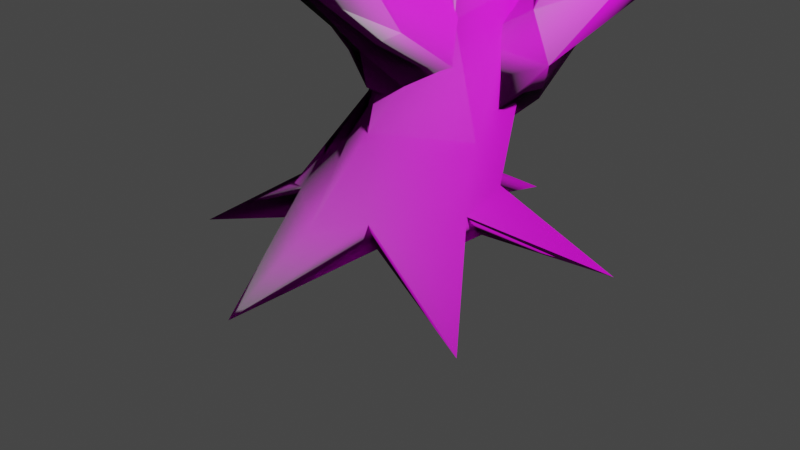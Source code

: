# Source: Tree02.blend  (saved by Blender 2.81.16; exported with 4.5.12 LTS)
import bpy
from mathutils import Matrix  # noqa: F401  (used for matrix-valued properties, if any)

bpy.ops.wm.read_factory_settings(use_empty=True)
scene = bpy.context.scene
scene.name = 'Scene'

# ---- collections
col_collection = bpy.data.collections.new('Collection'); scene.collection.children.link(col_collection)

# ---- images (referenced by path relative to the original .blend; pixels are not part of the script)
import os
ASSET_DIR = os.environ.get("B2B_ASSET_DIR", "")  # directory of the original .blend (textures are referenced by path, not embedded)
HERE = os.path.dirname(os.path.abspath(__file__))  # packed textures are extracted next to this script under _unpacked/

def load_image(name, relpath, width, height, colorspace="sRGB"):
    """Load a texture the original file referenced (path relative to the .blend, or extracted next to this script)."""
    p = next((c for c in (os.path.join(HERE, relpath), os.path.join(ASSET_DIR, relpath)) if relpath and os.path.exists(c)), "")
    if p:
        img = bpy.data.images.load(p, check_existing=True)
        img.name = name
    else:  # same state as the original file: an image datablock whose file is absent (Cycles renders it pink)
        img = bpy.data.images.new(name, width, height)
        img.source = "FILE"
        img.filepath = "//" + (relpath or name)
    img.colorspace_settings.name = colorspace
    return img
img_barktexture_jpg = load_image('Barktexture.jpg', 'Barktexture.jpg', 1024, 1024, 'sRGB')
img_barktexturenormal_png = load_image('BarktextureNormal.png', 'BarktextureNormal.png', 1024, 1024, 'sRGB')
img_reptiles_texture817_jpg_001 = load_image('reptiles_texture817.jpg.001', 'reptiles_texture817.jpg', 1024, 1024, 'sRGB')

# ---- materials (node trees are filled in below, after node groups)
mat_material_001 = bpy.data.materials.new('Material.001')
mat_material_001.use_transparent_shadow = False
mat_material_002 = bpy.data.materials.new('Material.002')
mat_material_002.use_transparent_shadow = False

# ---- material node trees
mat_material_001.use_nodes = True; mat_material_001.node_tree.nodes.clear()
_N = mat_material_001.node_tree.nodes; _L = mat_material_001.node_tree.links
n0 = _N.new('ShaderNodeTexImage'); n0.name = 'Image Texture'; n0.location = (-441, 522)
n0.image = img_barktexture_jpg
n1 = _N.new('ShaderNodeBsdfPrincipled'); n1.name = 'Principled BSDF'; n1.location = (-68, 415)
n1.distribution = 'GGX'
n1.subsurface_method = 'BURLEY'
n1.inputs[2].default_value = 0.4
n1.inputs[3].default_value = 1.45
n1.inputs[27].default_value = (0.0, 0.0, 0.0, 1.0)
n1.inputs[28].default_value = 1.0
n2 = _N.new('ShaderNodeTexImage'); n2.name = 'Image Texture.001'; n2.location = (-404, 145)
n2.image = img_barktexturenormal_png
n3 = _N.new('ShaderNodeOutputMaterial'); n3.name = 'Material Output'; n3.location = (78, 582)
_L.new(n1.outputs[0], n3.inputs[0])
_L.new(n0.outputs[0], n1.inputs[0])
_L.new(n2.outputs[0], n1.inputs[5])
n3.is_active_output = True
mat_material_002.use_nodes = True; mat_material_002.node_tree.nodes.clear()
_N = mat_material_002.node_tree.nodes; _L = mat_material_002.node_tree.links
n0 = _N.new('ShaderNodeBsdfPrincipled'); n0.name = 'Principled BSDF'; n0.location = (10, 300)
n0.distribution = 'GGX'
n0.subsurface_method = 'BURLEY'
n0.inputs[3].default_value = 1.45
n0.inputs[27].default_value = (0.0, 0.0, 0.0, 1.0)
n0.inputs[28].default_value = 1.0
n1 = _N.new('ShaderNodeOutputMaterial'); n1.name = 'Material Output'; n1.location = (300, 300)
n2 = _N.new('ShaderNodeTexImage'); n2.name = 'Image Texture'; n2.location = (-280, 280)
n2.image = img_reptiles_texture817_jpg_001
_L.new(n0.outputs[0], n1.inputs[0])
_L.new(n2.outputs[0], n0.inputs[0])
n1.is_active_output = True

# ---- world
world_world = bpy.data.worlds.new('World'); scene.world = world_world
world_world.use_nodes = True; world_world.node_tree.nodes.clear()
_N = world_world.node_tree.nodes; _L = world_world.node_tree.links
n0 = _N.new('ShaderNodeOutputWorld'); n0.name = 'World Output'; n0.location = (300, 300)
n1 = _N.new('ShaderNodeBackground'); n1.name = 'Background'; n1.location = (10, 300)
n1.inputs[0].default_value = (0.05088, 0.05088, 0.05088, 1.0)
_L.new(n1.outputs[0], n0.inputs[0])
n0.is_active_output = True
world_world.color = (0.05088, 0.05088, 0.05088)
world_world.use_sun_shadow = False
world_world.sun_shadow_jitter_overblur = 0.0

# ---- cameras
cam_camera = bpy.data.cameras.new('Camera')
cam_camera.clip_end = 100.0
cam_camera.ortho_scale = 7.314

# ---- lights
light_light = bpy.data.lights.new('Light', 'POINT')
light_light.transmission_factor = 0.0
light_light.energy = 1000.0
light_light.shadow_soft_size = 0.1
light_light.shadow_maximum_resolution = 0.006
light_light.use_absolute_resolution = True

# ---- meshes
me_cylinder_005 = bpy.data.meshes.new('Cylinder.005')
me_cylinder_005.from_pydata([(0.6525, 0.07019, -2.032), (0.1262, 0.8055, -1.308), (0.7331, 0.3983, -3.499), (-0.2997, 0.2272, -3.99), (-0.2061, -0.5551, 1.279), (-0.5316, -0.2635, 1.576), (-0.006538, -0.2142, 2.336), (0.0587, -0.4446, 3.986), (0.21, -0.2656, -5.503), (-0.6912, 0.2512, -3.984), (0.3479, 1.28, -4.91), (0.8228, 0.7837, -6.927), (1.315, -1.146, -6.352), (-0.1448, -0.3336, -5.356), (-0.5495, -0.4344, -5.541), (-1.026, 0.04682, -5.686), (-0.9999, 1.351, -7.947), (-0.4683, 1.542, -7.583), (0.5119, 1.233, -7.35), (0.7239, 0.3816, -5.987), (-2.381, -0.1551, -7.706), (-1.753, 1.738, -10.35), (0.3851, 2.2, -10.99), (-0.004598, -0.3199, -5.966), (-0.8341, -0.2288, -6.216), (-1.123, 0.00648, -6.463), (-0.4693, 1.341, -8.353), (0.6618, 0.2171, -6.751), (-0.1828, 0.5775, -0.1218), (1.051, 1.208, -0.08222), (0.3919, 2.042, 9.636), (-0.006896, 2.677, 6.641), (0.2271, 2.918, 6.947), (0.9048, 2.949, 7.717), (0.1474, 3.16, 12.56), (-0.3759, 3.948, 11.34), (0.537, 3.643, 11.65), (-0.5375, 4.062, 14.0), (-0.79, 4.686, 13.15), (-0.07566, 4.492, 13.41), (-0.05787, 1.693, -3.696), (0.2869, 1.066, -4.735), (0.6315, 1.118, -3.137), (0.6688, 1.331, -2.508), (-0.087, 1.261, -0.9582), (-0.4052, 1.322, -1.011), (-0.6963, 1.653, -3.045), (-0.3585, 2.049, -2.936), (-0.2671, 2.194, -0.7204), (-0.6255, 1.91, -0.68), (-0.04099, 2.088, -1.753), (-0.4422, 2.943, 0.9968), (-0.8625, 2.93, 1.819), (-0.975, 2.363, -2.096), (-1.566, 3.934, 4.616), (-1.883, 4.381, 4.956), (-1.729, 4.302, 3.308), (-1.496, 4.257, 5.329), (-1.647, 4.248, 5.318), (-1.411, 4.547, 4.662), (-1.391, 4.506, 4.909), (0.6512, 1.735, 5.414), (0.7652, 1.067, 3.234), (0.4524, 1.235, 4.282), (1.272, 1.866, 6.39), (1.583, 2.228, 6.206), (1.548, 1.51, 5.246), (1.584, 2.134, 8.18), (2.027, 1.949, 8.804), (1.868, 2.717, 8.849), (1.782, 2.002, 5.13), (2.356, 2.16, 8.122), (2.464, 3.047, 11.89), (2.558, 3.264, 11.56), (2.665, 3.001, 11.89), (2.59, 2.974, 11.98), (0.4343, 0.5721, -1.016), (0.128, -0.2965, -2.719), (0.6599, 0.8113, -2.167), (0.1814, 0.01397, -4.603), (-0.321, 0.7139, -3.339), (-0.3433, 0.7107, -1.695), (-0.2417, -0.114, -1.492), (0.1546, 0.3105, 0.7809), (0.4949, 0.03404, 0.4522), (0.2952, -0.4331, 0.2603), (-0.246, 0.298, -0.296), (-0.402, 0.06308, 5.476), (-0.2669, 0.3313, 3.369), (0.4141, -0.2484, 7.715), (0.1655, -0.28, 10.01), (-0.03424, -0.1383, 9.86), (-0.1161, 0.02332, 9.613), (-1.181, 0.7005, -7.461), (-0.5265, 1.204, -5.221), (0.487, 1.075, -7.97), (0.1331, 1.568, -8.338), (-0.8758, -1.631, -5.68), (1.901, 0.7757, -9.006), (0.5115, -0.1474, -5.837), (-1.379, 0.3158, -6.584), (-1.216, 0.8955, -6.856), (0.172, 0.211, -0.2636), (0.3713, 1.51, -1.762), (0.9445, 0.4716, -3.908), (0.8205, 0.6272, 1.008), (-0.3096, 0.9337, -1.448), (0.5616, 1.367, 6.0), (1.023, 2.0, 7.455), (-0.1039, 2.183, 8.56), (-0.1822, 2.203, 6.602), (-0.4291, 3.588, 11.69), (0.3435, 3.904, 11.01), (-0.1668, 4.096, 13.95), (-0.7978, 4.279, 13.66), (-0.4592, 4.609, 13.28), (-0.1106, 4.572, 13.09), (-0.4131, 1.406, -4.136), (0.009247, 1.66, -1.223), (-0.1739, 0.8225, -1.014), (-0.3428, 0.5504, -2.711), (-0.224, 0.6404, -4.17), (0.3434, 1.552, -1.431), (-0.747, 1.388, -2.088), (-0.5288, 2.65, -2.398), (-1.108, 2.739, 0.5633), (-0.9889, 3.265, -0.6595), (-0.5651, 3.493, 0.5701), (-1.647, 4.549, 4.731), (1.173, 1.317, 4.222), (0.4848, 2.113, 4.177), (0.6159, 1.936, 2.854), (0.8588, 1.429, 2.358), (0.6802, 1.422, 5.354), (0.8392, 2.115, 4.817), (1.179, 2.051, 3.818), (1.915, 1.81, 5.543), (1.165, 1.579, 5.762), (2.801, 3.296, 11.42), (2.879, 3.152, 11.57), (1.536, 1.884, -0.4562), (0.1962, 0.2765, 4.278), (0.3186, -0.08664, 3.28), (0.1342, 0.1877, 9.567), (0.3429, 0.1224, 9.676), (-0.05439, 0.3667, 3.34)], [(142, 6), (141, 145)], [(76, 78, 1), (0, 2, 78), (2, 0, 79), (77, 79, 0), (82, 3, 79), (82, 80, 3), (76, 84, 0), (82, 86, 81), (83, 142, 84), (142, 85, 84), (46, 53, 124), (86, 141, 83), (5, 87, 88), (87, 143, 88), (5, 91, 87), (67, 64, 137), (89, 144, 90), (78, 76, 0), (77, 82, 79), (80, 82, 81), (78, 2, 80), (2, 79, 80), (79, 3, 80), (1, 78, 80), (81, 1, 80), (77, 0, 85), (7, 90, 91), (104, 8, 99), (14, 13, 15), (9, 15, 13), (100, 9, 101), (101, 94, 16), (10, 16, 94), (10, 11, 18), (13, 28, 9), (104, 99, 19), (27, 93, 26), (24, 23, 97), (24, 25, 93), (93, 25, 20), (26, 93, 21), (19, 99, 12), (11, 19, 98), (18, 11, 98), (96, 18, 22), (17, 96, 22), (16, 17, 21), (101, 16, 21), (100, 101, 20), (15, 100, 20), (14, 15, 97), (13, 14, 97), (99, 8, 12), (94, 103, 10), (105, 8, 104), (94, 106, 103), (28, 102, 109), (28, 110, 106), (106, 110, 31), (86, 82, 5), (29, 103, 33), (36, 116, 39), (109, 111, 110), (33, 112, 36), (36, 108, 33), (110, 35, 31), (30, 37, 109), (32, 112, 33), (34, 113, 37), (35, 115, 112), (34, 39, 113), (37, 114, 111), (101, 9, 94), (11, 104, 19), (95, 27, 26), (27, 12, 23), (26, 22, 95), (12, 8, 23), (23, 13, 97), (97, 15, 24), (25, 15, 20), (20, 101, 93), (93, 101, 21), (21, 17, 26), (26, 17, 22), (22, 18, 95), (95, 18, 98), (98, 19, 27), (27, 19, 12), (11, 10, 29), (13, 105, 102), (9, 28, 106), (104, 11, 29), (94, 9, 106), (10, 103, 29), (102, 30, 109), (28, 109, 110), (108, 29, 33), (110, 111, 35), (30, 34, 37), (35, 38, 115), (112, 115, 116), (117, 121, 46), (121, 117, 41), (40, 42, 41), (122, 42, 43), (44, 122, 118), (50, 47, 124), (40, 46, 47), (44, 118, 48), (122, 50, 118), (40, 50, 43), (49, 123, 45), (48, 49, 44), (46, 124, 47), (59, 127, 126), (51, 49, 48), (50, 51, 48), (53, 126, 124), (126, 53, 56), (127, 59, 51), (106, 31, 103), (123, 120, 119), (59, 57, 54), (119, 120, 42), (121, 41, 42), (44, 119, 42), (122, 44, 42), (40, 117, 46), (40, 47, 50), (123, 49, 125), (124, 126, 127), (50, 124, 127), (123, 125, 53), (50, 127, 51), (49, 52, 125), (53, 125, 55), (51, 59, 54), (52, 51, 54), (59, 126, 56), (59, 60, 57), (59, 56, 128), (55, 54, 58), (134, 130, 61), (131, 135, 132), (144, 89, 142), (129, 133, 63), (129, 70, 66), (134, 61, 64), (136, 71, 66), (135, 134, 65), (64, 65, 134), (70, 135, 65), (136, 70, 71), (64, 67, 65), (67, 69, 65), (72, 74, 75), (68, 74, 72), (68, 72, 67), (71, 139, 74), (69, 138, 65), (74, 68, 71), (130, 131, 63), (131, 132, 63), (61, 130, 63), (133, 61, 63), (129, 132, 70), (132, 135, 70), (129, 66, 137), (66, 70, 136), (66, 71, 68), (137, 66, 68), (71, 70, 138), (125, 54, 55), (107, 102, 105), (1, 81, 86), (4, 5, 82), (129, 137, 133), (52, 54, 125), (69, 73, 138), (109, 37, 111), (36, 34, 108), (111, 38, 35), (15, 25, 24), (82, 77, 85), (141, 88, 143), (15, 9, 100), (96, 17, 10), (10, 18, 96), (70, 65, 138), (142, 7, 85), (104, 29, 108), (107, 30, 102), (108, 107, 105), (107, 108, 30), (112, 32, 31), (95, 98, 27), (105, 104, 108), (36, 112, 116), (30, 108, 34), (53, 55, 56), (118, 50, 48), (89, 90, 7), (10, 17, 16), (1, 86, 83), (49, 51, 52), (138, 139, 71), (56, 55, 128), (28, 13, 102), (57, 58, 54), (117, 40, 41), (120, 121, 42), (111, 114, 38), (132, 129, 62), (135, 131, 130), (142, 89, 7), (69, 72, 73), (122, 43, 50), (130, 134, 135), (1, 83, 76), (0, 84, 85), (4, 82, 85), (83, 141, 142), (86, 5, 88), (85, 7, 4), (4, 7, 91), (4, 91, 5), (87, 91, 92), (87, 92, 143), (67, 137, 68), (123, 119, 45), (27, 24, 93), (105, 13, 8), (103, 32, 33), (8, 13, 23), (103, 31, 32), (31, 35, 112), (44, 45, 119), (120, 123, 46), (46, 121, 120), (42, 40, 43), (44, 49, 45), (53, 46, 123), (137, 64, 61), (84, 76, 83), (141, 86, 88), (39, 34, 36), (137, 61, 133), (67, 72, 69), (27, 23, 24), (132, 62, 63), (62, 129, 63), (141, 143, 142), (142, 143, 144)])
me_cylinder_005.polygons.foreach_set('use_smooth', [True] * 254)
_uv = me_cylinder_005.uv_layers.new(name='UVMap')
_uv.uv.foreach_set('vector', [1.043, -0.9217, 0.9274, -1.306, 1.251, -1.048, 0.6563, -1.207, 0.634, -1.598, 0.9274, -1.306, 0.634, -1.598, 0.6563, -1.207, 0.2111, -1.931, 0.3131, -1.366, 0.2111, -1.931, 0.6563, -1.207, 0.1675, -0.9913, 0.03619, -1.705, 0.2111, -1.931, 0.1675, -0.9913, -0.2353, -1.593, 0.03619, -1.705, 1.043, -0.9217, 0.896, -0.3696, 0.6563, -1.207, 0.1675, -0.9913, -0.08235, -0.5616, -0.2201, -1.064, 1.127, -0.2618, 0.8879, 0.6433, 0.896, -0.3696, 0.8879, 0.6433, 0.6271, -0.4072, 0.896, -0.3696, 0.1277, -0.5987, 0.1806, -0.189, 0.4237, -0.2146, -0.08235, -0.5616, -0.1322, 0.9378, -0.2394, -0.1717, 0.2441, 0.05685, 0.3346, 1.298, 0.03296, 0.6327, 0.3346, 1.298, 0.4724, 2.773, 0.03296, 0.6327, 0.2441, 0.05685, 0.765, 2.853, 0.3346, 1.298, 1.106, 0.9409, 1.25, 0.1486, 1.179, -0.1798, 0.9338, 2.097, 1.156, 2.754, 0.8899, 2.895, 0.9274, -1.306, 1.043, -0.9217, 0.6563, -1.207, 0.3131, -1.366, 0.1675, -0.9913, 0.2111, -1.931, -0.2353, -1.593, 0.1675, -0.9913, -0.2201, -1.064, 0.9274, -1.306, 0.634, -1.598, 1.144, -1.795, 0.634, -1.598, 0.2111, -1.931, 1.144, -1.795, 0.2111, -1.931, 0.03619, -1.705, -0.2353, -1.593, 1.251, -1.048, 0.9274, -1.306, 1.144, -1.795, -0.2201, -1.064, -0.4432, -0.9294, -0.2353, -1.593, 0.3131, -1.366, 0.6563, -1.207, 0.6271, -0.4072, 0.6618, 0.9065, 0.8899, 2.895, 0.765, 2.853, 0.9229, -0.4182, 1.106, -0.8254, 0.9919, -0.9009, -0.6379, -0.485, -0.6321, -0.3972, -0.467, -0.5858, -0.1519, -0.1949, -0.467, -0.5858, -0.6321, -0.3972, -0.5014, -0.813, -0.1519, -0.1949, -0.3109, -0.9486, -0.3109, -0.9486, 0.07544, -0.5937, -0.2466, -1.182, 0.4212, -0.5752, -0.2466, -1.182, 0.07544, -0.5937, 0.4212, -0.5752, 0.5042, -1.104, 0.2809, -1.157, -0.6321, -0.3972, 0.316, 0.7773, -0.1519, -0.1949, 0.9229, -0.4182, 0.9919, -0.9009, 0.7533, -0.9065, -0.833, -1.283, -0.4401, -1.081, -0.5825, -1.324, -0.9884, -0.3599, -0.8152, -0.3657, -0.9272, -0.5592, -0.8555, -1.183, -0.799, -1.139, -0.4401, -1.081, -0.4401, -1.081, -0.799, -1.139, -0.8485, -0.9893, -0.5825, -1.324, -0.4401, -1.081, -0.4637, -1.552, 0.7533, -0.9065, 0.9919, -0.9009, 1.243, -1.204, 0.5042, -1.104, 0.7533, -0.9065, 0.4413, -1.577, 0.2809, -1.157, 0.5042, -1.104, 0.4413, -1.577, 0.06448, -1.333, 0.2809, -1.157, -0.08372, -1.81, -0.0579, -1.142, 0.06448, -1.333, -0.08372, -1.81, -0.2466, -1.182, -0.0579, -1.142, -0.4637, -1.552, -0.3109, -0.9486, -0.2466, -1.182, -0.4637, -1.552, -0.5014, -0.813, -0.3109, -0.9486, -0.8485, -0.9893, -0.467, -0.5858, -0.5014, -0.813, -0.8485, -0.9893, -0.6379, -0.485, -0.467, -0.5858, -0.9272, -0.5592, -0.6321, -0.3972, -0.6379, -0.485, -0.9272, -0.5592, 0.9919, -0.9009, 1.106, -0.8254, 1.243, -1.204, 0.07544, -0.5937, 0.6988, 0.2574, 0.4212, -0.5752, 1.421, 0.6326, 1.106, -0.8254, 0.9229, -0.4182, 0.07544, -0.5937, 0.3669, 0.4068, 0.6988, 0.2574, 0.316, 0.7773, 0.143, 0.7852, 1.014, 2.497, 0.316, 0.7773, 0.9903, 2.127, 0.3669, 0.4068, 0.3669, 0.4068, 0.9903, 2.127, 1.133, 2.121, -0.08235, -0.5616, 0.1675, -0.9913, 0.2441, 0.05685, 1.133, 0.5918, 0.6988, 0.2574, 1.48, 2.256, 1.801, 2.918, 1.808, 3.222, 1.876, 3.251, 1.014, 2.497, 1.393, 3.054, 0.9903, 2.127, 1.48, 2.256, 1.636, 2.863, 1.801, 2.918, 1.801, 2.918, 1.681, 2.135, 1.48, 2.256, 0.9903, 2.127, 1.495, 2.982, 1.133, 2.121, 0.9227, 2.699, 1.499, 3.448, 1.014, 2.497, 1.242, 2.166, 1.636, 2.863, 1.48, 2.256, 1.173, 3.199, 1.397, 3.471, 1.499, 3.448, 1.495, 2.982, 1.755, 3.282, 1.636, 2.863, 2.035, 3.005, 1.876, 3.251, 2.029, 3.284, 1.499, 3.448, 1.58, 3.388, 1.393, 3.054, -0.3109, -0.9486, -0.1519, -0.1949, 0.07544, -0.5937, 0.5042, -1.104, 0.9229, -0.4182, 0.7533, -0.9065, 0.2613, -1.345, 0.3872, -1.118, 0.4218, -1.494, 1.641, -0.9796, 1.243, -1.204, 1.284, -0.8353, 0.4218, -1.494, -0.08372, -1.81, 0.2613, -1.345, 1.243, -1.204, 1.106, -0.8254, 1.284, -0.8353, -0.8152, -0.3657, -0.6321, -0.3972, -0.9272, -0.5592, -0.9272, -0.5592, -0.467, -0.5858, -0.7039, -0.6402, -0.6902, -0.7076, -0.467, -0.5858, -0.8485, -0.9893, -0.8485, -0.9893, -0.3109, -0.9486, -0.4401, -1.081, -0.4401, -1.081, -0.3109, -0.9486, -0.4637, -1.552, -0.4637, -1.552, -0.0579, -1.142, -0.1562, -1.342, -0.1562, -1.342, -0.0579, -1.142, -0.08372, -1.81, -0.08372, -1.81, 0.2809, -1.157, 0.2613, -1.345, 0.2613, -1.345, 0.2809, -1.157, 0.4413, -1.577, 0.4413, -1.577, 0.7533, -0.9065, 0.7843, -1.126, 0.7843, -1.126, 0.7533, -0.9065, 1.243, -1.204, 0.5042, -1.104, 0.4212, -0.5752, 1.133, 0.5918, -0.6321, -0.3972, 0.09267, 1.111, 0.143, 0.7852, -0.1519, -0.1949, 0.316, 0.7773, 0.3669, 0.4068, 0.9229, -0.4182, 0.5042, -1.104, 1.133, 0.5918, 0.07544, -0.5937, -0.1519, -0.1949, 0.3669, 0.4068, 0.4212, -0.5752, 0.6988, 0.2574, 1.133, 0.5918, 0.143, 0.7852, 0.9227, 2.699, 1.014, 2.497, 0.316, 0.7773, 1.014, 2.497, 0.9903, 2.127, 1.681, 2.135, 1.133, 0.5918, 1.48, 2.256, 0.9903, 2.127, 1.393, 3.054, 1.495, 2.982, 0.9227, 2.699, 1.173, 3.199, 1.499, 3.448, 1.495, 2.982, 1.674, 3.303, 1.755, 3.282, 1.636, 2.863, 1.755, 3.282, 1.808, 3.222, 0.1737, -0.9352, -0.1142, -1.126, 0.1277, -0.5987, -0.1142, -1.126, 0.1737, -0.9352, 0.2941, -1.208, 0.3813, -0.7941, 0.8874, -0.7353, 0.2941, -1.208, 1.125, -0.113, 1.103, -0.71, 1.034, -0.4933, 1.368, 0.08705, 1.125, -0.113, 1.119, 0.01355, 0.811, -0.1203, 0.3884, -0.4852, 0.4237, -0.2146, 0.3813, -0.7941, 0.1277, -0.5987, 0.3884, -0.4852, 1.368, 0.08705, 1.119, 0.01355, 0.9879, 0.2504, 1.125, -0.113, 0.811, -0.1203, 1.119, 0.01355, 0.3813, -0.7941, 0.811, -0.1203, 1.034, -0.4933, -0.2971, 0.09805, -0.2095, -0.4068, -0.5103, -0.1759, -0.5119, 0.1476, -0.2971, 0.09805, -0.6548, -0.1777, 0.1277, -0.5987, 0.4237, -0.2146, 0.3884, -0.4852, 0.5783, 2.152, 0.698, 0.7252, 0.406, 0.3289, -0.4233, 0.7592, -0.2971, 0.09805, -0.5119, 0.1476, 0.811, -0.1203, 1.011, 0.8477, 0.9879, 0.2504, 0.1806, -0.189, 0.406, 0.3289, 0.4237, -0.2146, 0.406, 0.3289, 0.1806, -0.189, 0.3497, 1.561, 0.698, 0.7252, 0.5783, 2.152, 1.011, 0.8477, 0.3669, 0.4068, 1.133, 2.121, 0.6988, 0.2574, -0.2095, -0.4068, -0.4394, -0.7657, -0.7108, -0.3074, 0.5783, 2.152, 0.7584, 2.4, 0.8823, 2.167, 1.57, 0.06837, 1.653, -0.4954, 1.103, -0.71, 1.538, -1.002, 1.206, -1.238, 1.103, -0.71, 1.368, 0.08705, 1.57, 0.06837, 1.103, -0.71, 1.125, -0.113, 1.368, 0.08705, 1.103, -0.71, 0.3813, -0.7941, 0.1737, -0.9352, 0.1277, -0.5987, 0.3813, -0.7941, 0.3884, -0.4852, 0.811, -0.1203, -0.2095, -0.4068, -0.2971, 0.09805, -0.02322, 0.6703, 0.4237, -0.2146, 0.406, 0.3289, 0.698, 0.7252, 0.811, -0.1203, 0.4237, -0.2146, 0.698, 0.7252, -0.2095, -0.4068, -0.02322, 0.6703, 0.1806, -0.189, 0.811, -0.1203, 0.698, 0.7252, 1.011, 0.8477, -0.2971, 0.09805, -0.2011, 1.039, -0.02322, 0.6703, 0.1806, -0.189, -0.02322, 0.6703, 0.1904, 2.217, 1.011, 0.8477, 0.5783, 2.152, 0.8823, 2.167, -0.2011, 1.039, -0.4233, 0.7592, 0.001459, 2.034, 0.5783, 2.152, 0.406, 0.3289, 0.3497, 1.561, 0.5783, 2.152, 0.6043, 2.241, 0.7584, 2.4, 0.5783, 2.152, 0.3497, 1.561, 0.4142, 2.161, 0.1904, 2.217, 0.001459, 2.034, 0.03647, 2.28, 0.01413, -0.6218, 0.009031, -0.8866, -0.3712, -0.4307, 0.3147, -1.182, 0.3716, -0.8946, 0.6442, -1.488, 1.156, 2.754, 0.9338, 2.097, 0.8879, 0.6433, 0.8722, -0.8209, 1.361, -0.4527, 1.376, -0.9393, 0.8722, -0.8209, 0.4818, -0.355, 0.8604, -0.3602, 0.01413, -0.6218, -0.3712, -0.4307, -0.2035, 0.08781, 0.6128, -0.1872, 0.5017, 0.9074, 0.8604, -0.3602, 0.3716, -0.8946, 0.01413, -0.6218, 0.151, 0.06848, -0.2035, 0.08781, 0.151, 0.06848, 0.01413, -0.6218, 0.4818, -0.355, 0.3716, -0.8946, 0.151, 0.06848, 0.6128, -0.1872, 0.4818, -0.355, 0.5017, 0.9074, -0.2035, 0.08781, -0.3799, 0.887, 0.151, 0.06848, -0.3799, 0.887, -0.145, 1.224, 0.151, 0.06848, 0.3912, 2.525, 0.2538, 2.515, 0.2893, 2.564, 0.7817, 1.157, 0.2538, 2.515, 0.3912, 2.525, 0.7817, 1.157, 0.3912, 2.525, 1.106, 0.9409, 0.5017, 0.9074, 0.06056, 2.392, 0.2538, 2.515, -0.145, 1.224, -0.04615, 2.329, 0.151, 0.06848, 0.2538, 2.515, 0.7817, 1.157, 0.5017, 0.9074, 0.009031, -0.8866, 0.3147, -1.182, -0.5066, -1.061, 0.3147, -1.182, 0.6442, -1.488, -0.5066, -1.061, -0.3712, -0.4307, 0.009031, -0.8866, -0.5066, -1.061, 1.361, -0.4527, 1.55, -0.3861, 1.376, -0.9393, 0.8722, -0.8209, 0.6442, -1.488, 0.4818, -0.355, 0.6442, -1.488, 0.3716, -0.8946, 0.4818, -0.355, 0.8722, -0.8209, 0.8604, -0.3602, 1.179, -0.1798, 0.8604, -0.3602, 0.4818, -0.355, 0.6128, -0.1872, 0.8604, -0.3602, 0.5017, 0.9074, 0.7817, 1.157, 1.179, -0.1798, 0.8604, -0.3602, 0.7817, 1.157, 0.5017, 0.9074, 0.4818, -0.355, -0.04615, 2.329, -0.02322, 0.6703, 0.001459, 2.034, 0.1904, 2.217, 0.5721, 2.036, 0.143, 0.7852, 0.09267, 1.111, -0.4432, -0.9294, -0.2201, -1.064, -0.08235, -0.5616, 0.4406, -0.04854, 0.2441, 0.05685, 0.1675, -0.9913, 0.8722, -0.8209, 1.179, -0.1798, 1.361, -0.4527, -0.2011, 1.039, 0.001459, 2.034, -0.02322, 0.6703, -0.145, 1.224, -0.2127, 2.352, -0.04615, 2.329, 1.014, 2.497, 1.499, 3.448, 1.393, 3.054, 1.801, 2.918, 2.035, 3.005, 1.681, 2.135, 1.393, 3.054, 1.674, 3.303, 1.495, 2.982, -0.467, -0.5858, -0.6902, -0.7076, -0.7039, -0.6402, 0.1675, -0.9913, 0.3131, -1.366, 0.6271, -0.4072, -0.1322, 0.9378, 0.03296, 0.6327, 0.4724, 2.773, -0.467, -0.5858, -0.1519, -0.1949, -0.5014, -0.813, 0.06448, -1.333, -0.0579, -1.142, 0.4212, -0.5752, 0.4212, -0.5752, 0.2809, -1.157, 0.06448, -1.333, 0.4818, -0.355, 0.151, 0.06848, -0.04615, 2.329, 0.8879, 0.6433, 0.6618, 0.9065, 0.6271, -0.4072, 0.9229, -0.4182, 1.133, 0.5918, 1.681, 2.135, 0.5721, 2.036, 0.9227, 2.699, 0.143, 0.7852, 0.5296, 2.387, 0.5721, 2.036, 0.09267, 1.111, 0.5721, 2.036, 0.5296, 2.387, 0.9227, 2.699, 1.636, 2.863, 1.242, 2.166, 1.133, 2.121, 0.2613, -1.345, 0.4413, -1.577, -0.0495, -1.373, 1.421, 0.6326, 0.9229, -0.4182, 1.681, 2.135, 1.801, 2.918, 1.636, 2.863, 1.808, 3.222, 0.9227, 2.699, 0.5296, 2.387, 1.173, 3.199, 0.1806, -0.189, 0.1904, 2.217, 0.3497, 1.561, 1.119, 0.01355, 0.811, -0.1203, 0.9879, 0.2504, 0.9338, 2.097, 0.8899, 2.895, 0.6618, 0.9065, 0.4212, -0.5752, -0.0579, -1.142, -0.2466, -1.182, -0.4432, -0.9294, -0.08235, -0.5616, -0.2394, -0.1717, -0.2971, 0.09805, -0.4233, 0.7592, -0.2011, 1.039, -0.04615, 2.329, 0.06056, 2.392, 0.5017, 0.9074, 0.3497, 1.561, 0.1904, 2.217, 0.4142, 2.161, 0.316, 0.7773, -0.6321, -0.3972, 0.143, 0.7852, -0.03012, 2.272, 0.03647, 2.28, 0.001459, 2.034, 0.1737, -0.9352, 0.3813, -0.7941, 0.2941, -1.208, 1.653, -0.4954, 1.538, -1.002, 1.103, -0.71, 1.393, 3.054, 1.58, 3.388, 1.674, 3.303, 0.6442, -1.488, 0.8722, -0.8209, 0.9056, -1.167, 0.3716, -0.8946, 0.3147, -1.182, 0.009031, -0.8866, 0.8879, 0.6433, 0.9338, 2.097, 0.6618, 0.9065, -0.145, 1.224, -0.4149, 2.452, -0.2127, 2.352, 1.125, -0.113, 1.034, -0.4933, 0.811, -0.1203, 0.009031, -0.8866, 0.01413, -0.6218, 0.3716, -0.8946, 1.251, -1.048, 1.127, -0.2618, 1.043, -0.9217, 0.6563, -1.207, 0.896, -0.3696, 0.6271, -0.4072, 0.4406, -0.04854, 0.1675, -0.9913, 0.6271, -0.4072, 1.127, -0.2618, 1.112, 0.9896, 0.8879, 0.6433, -0.08235, -0.5616, 0.2441, 0.05685, 0.03296, 0.6327, 0.6271, -0.4072, 0.6618, 0.9065, 0.4406, -0.04854, 0.4406, -0.04854, 0.6618, 0.9065, 0.765, 2.853, 0.4406, -0.04854, 0.765, 2.853, 0.2441, 0.05685, 0.3346, 1.298, 0.765, 2.853, 0.6487, 2.768, 0.3346, 1.298, 0.6487, 2.768, 0.4724, 2.773, 1.106, 0.9409, 1.179, -0.1798, 0.7817, 1.157, -0.2095, -0.4068, -0.7108, -0.3074, -0.5103, -0.1759, -0.833, -1.283, -0.8555, -1.183, -0.4401, -1.081, 0.09267, 1.111, -0.6321, -0.3972, -0.7388, -0.335, 0.6988, 0.2574, 1.242, 2.166, 1.48, 2.256, -0.7388, -0.335, -0.6321, -0.3972, -0.8152, -0.3657, 0.6988, 0.2574, 1.133, 2.121, 1.242, 2.166, 1.133, 2.121, 1.495, 2.982, 1.636, 2.863, -0.6548, -0.1777, -0.5103, -0.1759, -0.7108, -0.3074, -0.4394, -0.7657, -0.2095, -0.4068, 0.1277, -0.5987, 0.1277, -0.5987, -0.1142, -1.126, -0.4394, -0.7657, 0.8874, -0.7353, 0.3813, -0.7941, 1.034, -0.4933, -0.6548, -0.1777, -0.2971, 0.09805, -0.5103, -0.1759, 0.1806, -0.189, 0.1277, -0.5987, -0.2095, -0.4068, 1.179, -0.1798, 1.25, 0.1486, 1.55, -0.3861, 0.896, -0.3696, 1.043, -0.9217, 1.127, -0.2618, -0.1322, 0.9378, -0.08235, -0.5616, 0.03296, 0.6327, 1.876, 3.251, 2.035, 3.005, 1.801, 2.918, 1.179, -0.1798, 1.55, -0.3861, 1.361, -0.4527, -0.3799, 0.887, -0.4149, 2.452, -0.145, 1.224, -0.833, -1.283, -0.899, -1.224, -0.8555, -1.183, 0.6442, -1.488, 0.9056, -1.167, 1.376, -0.9393, 0.9056, -1.167, 0.8722, -0.8209, 1.376, -0.9393, 1.112, 0.9896, 1.257, 2.713, 0.8879, 0.6433, 0.8879, 0.6433, 1.257, 2.713, 1.156, 2.754])
me_cylinder_005.materials.append(mat_material_001)
me_cylinder_005.use_remesh_fix_poles = True
me_cylinder_005.use_remesh_preserve_attributes = False
me_cylinder_005.use_mirror_vertex_groups = False
me_cylinder_005.update()
me_cylinder_005.normals_split_custom_set([tuple(v) for v in zip(*[iter([0.7677, 0.6162, 0.176, 0.6453, 0.76, 0.07714, -0.07623, 0.9767, 0.2005, 0.8969, -0.4422, 0.01033, 0.8454, 0.4447, -0.2959, 0.6453, 0.76, 0.07714, 0.8454, 0.4447, -0.2959, 0.8969, -0.4422, 0.01033, 0.03188, -0.7139, -0.6995, -0.04662, -0.9883, -0.1451, 0.03188, -0.7139, -0.6995, 0.8969, -0.4422, 0.01033, -0.8256, -0.5634, -0.03087, -0.9421, -0.09147, -0.3225, 0.03188, -0.7139, -0.6995, -0.8256, -0.5634, -0.03087, -0.3631, 0.876, -0.3176, -0.9421, -0.09147, -0.3225, 0.7677, 0.6162, 0.176, 0.956, 0.2625, 0.1312, 0.8969, -0.4422, 0.01033, -0.8256, -0.5634, -0.03087, -0.6921, 0.7203, 0.047, -0.8297, 0.5552, 0.05788, 0.4189, 0.8988, 0.1294, 0.9949, 0.1009, 0.009338, 0.956, 0.2625, 0.1312, 0.9949, 0.1009, 0.009338, 0.577, -0.8159, -0.03742, 0.956, 0.2625, 0.1312, -0.8881, 0.218, -0.4047, -0.9615, 0.1136, -0.2502, -0.0004591, 0.8467, -0.5321, -0.6921, 0.7203, 0.047, 0.5206, 0.8536, 0.01659, 0.4189, 0.8988, 0.1294, -0.9793, -0.2023, -0.005908, -0.9245, 0.3749, 0.06911, -0.5936, 0.8048, -0.003837, -0.9245, 0.3749, 0.06911, 0.06735, 0.9974, 0.02404, -0.5936, 0.8048, -0.003837, -0.9793, -0.2023, -0.005908, -0.7487, -0.6604, 0.0575, -0.9245, 0.3749, 0.06911, -0.9856, -0.01797, 0.1684, -0.903, 0.3337, 0.2706, -0.463, -0.8078, 0.3648, 0.8723, -0.4885, 0.01925, 0.9317, 0.3627, 0.02224, 0.2982, -0.9521, 0.06841, 0.6453, 0.76, 0.07714, 0.7677, 0.6162, 0.176, 0.8969, -0.4422, 0.01033, -0.04662, -0.9883, -0.1451, -0.8256, -0.5634, -0.03087, 0.03188, -0.7139, -0.6995, -0.3631, 0.876, -0.3176, -0.8256, -0.5634, -0.03087, -0.8297, 0.5552, 0.05788, 0.6453, 0.76, 0.07714, 0.8454, 0.4447, -0.2959, -0.3631, 0.876, -0.3176, 0.8454, 0.4447, -0.2959, 0.03188, -0.7139, -0.6995, -0.3631, 0.876, -0.3176, 0.03188, -0.7139, -0.6995, -0.9421, -0.09147, -0.3225, -0.3631, 0.876, -0.3176, -0.07623, 0.9767, 0.2005, 0.6453, 0.76, 0.07714, -0.3631, 0.876, -0.3176, -0.8297, 0.5552, 0.05788, -0.07623, 0.9767, 0.2005, -0.3631, 0.876, -0.3176, -0.04662, -0.9883, -0.1451, 0.8969, -0.4422, 0.01033, 0.577, -0.8159, -0.03742, 0.2206, -0.9751, 0.02004, 0.2982, -0.9521, 0.06841, -0.7487, -0.6604, 0.0575, 0.9664, -0.2565, -0.01435, 0.3491, -0.8927, 0.2849, 0.8148, -0.309, 0.4905, -0.3743, -0.04317, 0.9263, -0.1088, -0.9041, 0.4133, -0.755, -0.4707, 0.4565, -0.9732, -0.1527, 0.1719, -0.755, -0.4707, 0.4565, -0.1088, -0.9041, 0.4133, -0.8883, 0.2542, 0.3826, -0.9732, -0.1527, 0.1719, -0.8238, 0.5397, 0.1735, -0.8238, 0.5397, 0.1735, -0.6221, 0.7691, 0.1464, -0.468, 0.8449, 0.2591, 0.2821, 0.959, -0.02571, -0.468, 0.8449, 0.2591, -0.6221, 0.7691, 0.1464, 0.2821, 0.959, -0.02571, 0.9023, 0.4051, 0.1474, 0.6676, 0.7433, 0.04351, -0.1088, -0.9041, 0.4133, -0.8815, -0.4619, 0.09807, -0.9732, -0.1527, 0.1719, 0.9664, -0.2565, -0.01435, 0.8148, -0.309, 0.4905, 0.9703, -0.1178, 0.2112, 0.08549, -0.8087, -0.582, -0.1241, -0.7692, -0.6269, 0.005344, -0.7403, -0.6723, -0.2968, -0.7543, -0.5856, 0.09028, -0.9198, -0.3818, -0.4173, -0.6886, 0.593, -0.2968, -0.7543, -0.5856, -0.0659, -0.9616, -0.2664, -0.1241, -0.7692, -0.6269, -0.1241, -0.7692, -0.6269, -0.0659, -0.9616, -0.2664, -0.9872, 0.06813, 0.1444, 0.005344, -0.7403, -0.6723, -0.1241, -0.7692, -0.6269, -0.6101, 0.792, 0.02165, 0.9703, -0.1178, 0.2112, 0.8148, -0.309, 0.4905, 0.705, -0.4235, 0.5688, 0.9023, 0.4051, 0.1474, 0.9703, -0.1178, 0.2112, 0.8629, 0.503, 0.04909, 0.6676, 0.7433, 0.04351, 0.9023, 0.4051, 0.1474, 0.8629, 0.503, 0.04909, 0.2388, 0.9467, 0.2161, 0.6676, 0.7433, 0.04351, 0.3288, 0.9444, -0.008182, -0.2061, 0.9759, 0.07155, 0.2388, 0.9467, 0.2161, 0.3288, 0.9444, -0.008182, -0.468, 0.8449, 0.2591, -0.2061, 0.9759, 0.07155, -0.6101, 0.792, 0.02165, -0.8238, 0.5397, 0.1735, -0.468, 0.8449, 0.2591, -0.6101, 0.792, 0.02165, -0.8883, 0.2542, 0.3826, -0.8238, 0.5397, 0.1735, -0.9872, 0.06813, 0.1444, -0.755, -0.4707, 0.4565, -0.8883, 0.2542, 0.3826, -0.9872, 0.06813, 0.1444, -0.3743, -0.04317, 0.9263, -0.755, -0.4707, 0.4565, -0.4173, -0.6886, 0.593, -0.1088, -0.9041, 0.4133, -0.3743, -0.04317, 0.9263, -0.4173, -0.6886, 0.593, 0.8148, -0.309, 0.4905, 0.3491, -0.8927, 0.2849, 0.705, -0.4235, 0.5688, -0.6221, 0.7691, 0.1464, -0.1263, 0.9897, -0.06799, 0.2821, 0.959, -0.02571, 0.4711, -0.8725, 0.1299, 0.3491, -0.8927, 0.2849, 0.9664, -0.2565, -0.01435, -0.6221, 0.7691, 0.1464, -0.8933, 0.4479, 0.03691, -0.1263, 0.9897, -0.06799, -0.8815, -0.4619, 0.09807, -0.1616, -0.9788, 0.1259, -0.8172, -0.5663, 0.1072, -0.8815, -0.4619, 0.09807, -0.9963, 0.08222, -0.02518, -0.8933, 0.4479, 0.03691, -0.8933, 0.4479, 0.03691, -0.9963, 0.08222, -0.02518, -0.7147, 0.6799, -0.1643, -0.6921, 0.7203, 0.047, -0.8256, -0.5634, -0.03087, -0.9793, -0.2023, -0.005908, 0.9652, 0.2545, -0.06082, -0.1263, 0.9897, -0.06799, 0.7997, 0.5938, -0.08939, 0.9767, 0.1547, 0.1488, 0.6221, 0.7768, -0.09735, 0.9654, 0.1896, 0.1793, -0.8172, -0.5663, 0.1072, -0.9731, -0.226, -0.04537, -0.9963, 0.08222, -0.02518, 0.7997, 0.5938, -0.08939, 0.1794, 0.9594, -0.2177, 0.9767, 0.1547, 0.1488, 0.9767, 0.1547, 0.1488, 0.9112, -0.3945, 0.1184, 0.7997, 0.5938, -0.08939, -0.9963, 0.08222, -0.02518, -0.698, 0.6577, -0.2833, -0.7147, 0.6799, -0.1643, -0.05709, -0.9566, 0.2858, -0.6071, -0.7489, 0.2657, -0.8172, -0.5663, 0.1072, -0.239, 0.9533, -0.1845, 0.1794, 0.9594, -0.2177, 0.7997, 0.5938, -0.08939, 0.7509, -0.4806, 0.4529, 0.7205, -0.49, 0.4907, -0.6071, -0.7489, 0.2657, -0.698, 0.6577, -0.2833, 0.1511, 0.938, -0.3121, 0.1794, 0.9594, -0.2177, 0.7509, -0.4806, 0.4529, 0.9654, 0.1896, 0.1793, 0.7205, -0.49, 0.4907, -0.6071, -0.7489, 0.2657, -0.8967, -0.4424, -0.01279, -0.9731, -0.226, -0.04537, -0.8238, 0.5397, 0.1735, -0.9732, -0.1527, 0.1719, -0.6221, 0.7691, 0.1464, 0.9023, 0.4051, 0.1474, 0.9664, -0.2565, -0.01435, 0.9703, -0.1178, 0.2112, 0.1636, -0.6529, -0.7395, 0.08549, -0.8087, -0.582, 0.005344, -0.7403, -0.6723, 0.08549, -0.8087, -0.582, 0.705, -0.4235, 0.5688, 0.09028, -0.9198, -0.3818, 0.005344, -0.7403, -0.6723, 0.3288, 0.9444, -0.008182, 0.1636, -0.6529, -0.7395, 0.705, -0.4235, 0.5688, 0.3491, -0.8927, 0.2849, 0.09028, -0.9198, -0.3818, 0.09028, -0.9198, -0.3818, -0.1088, -0.9041, 0.4133, -0.4173, -0.6886, 0.593, -0.4173, -0.6886, 0.593, -0.755, -0.4707, 0.4565, -0.2968, -0.7543, -0.5856, -0.0659, -0.9616, -0.2664, -0.755, -0.4707, 0.4565, -0.9872, 0.06813, 0.1444, -0.9872, 0.06813, 0.1444, -0.8238, 0.5397, 0.1735, -0.1241, -0.7692, -0.6269, -0.1241, -0.7692, -0.6269, -0.8238, 0.5397, 0.1735, -0.6101, 0.792, 0.02165, -0.6101, 0.792, 0.02165, -0.2061, 0.9759, 0.07155, 0.005344, -0.7403, -0.6723, 0.005344, -0.7403, -0.6723, -0.2061, 0.9759, 0.07155, 0.3288, 0.9444, -0.008182, 0.3288, 0.9444, -0.008182, 0.6676, 0.7433, 0.04351, 0.1636, -0.6529, -0.7395, 0.1636, -0.6529, -0.7395, 0.6676, 0.7433, 0.04351, 0.8629, 0.503, 0.04909, 0.8629, 0.503, 0.04909, 0.9703, -0.1178, 0.2112, 0.08549, -0.8087, -0.582, 0.08549, -0.8087, -0.582, 0.9703, -0.1178, 0.2112, 0.705, -0.4235, 0.5688, 0.9023, 0.4051, 0.1474, 0.2821, 0.959, -0.02571, 0.9652, 0.2545, -0.06082, -0.1088, -0.9041, 0.4133, 0.4711, -0.8725, 0.1299, -0.1616, -0.9788, 0.1259, -0.9732, -0.1527, 0.1719, -0.8815, -0.4619, 0.09807, -0.8933, 0.4479, 0.03691, 0.9664, -0.2565, -0.01435, 0.9023, 0.4051, 0.1474, 0.9652, 0.2545, -0.06082, -0.6221, 0.7691, 0.1464, -0.9732, -0.1527, 0.1719, -0.8933, 0.4479, 0.03691, 0.2821, 0.959, -0.02571, -0.1263, 0.9897, -0.06799, 0.9652, 0.2545, -0.06082, -0.1616, -0.9788, 0.1259, -0.05709, -0.9566, 0.2858, -0.8172, -0.5663, 0.1072, -0.8815, -0.4619, 0.09807, -0.8172, -0.5663, 0.1072, -0.9963, 0.08222, -0.02518, 0.9112, -0.3945, 0.1184, 0.9652, 0.2545, -0.06082, 0.7997, 0.5938, -0.08939, -0.9963, 0.08222, -0.02518, -0.9731, -0.226, -0.04537, -0.698, 0.6577, -0.2833, -0.05709, -0.9566, 0.2858, 0.7509, -0.4806, 0.4529, -0.6071, -0.7489, 0.2657, -0.698, 0.6577, -0.2833, -0.8873, 0.3405, -0.3112, 0.1511, 0.938, -0.3121, 0.1794, 0.9594, -0.2177, 0.1511, 0.938, -0.3121, 0.6221, 0.7768, -0.09735, -0.6438, 0.4644, -0.6081, -0.492, -0.784, -0.3784, -0.8881, 0.218, -0.4047, -0.492, -0.784, -0.3784, -0.6438, 0.4644, -0.6081, 0.3281, 0.3372, -0.8824, 0.292, 0.8983, -0.3284, 0.8458, -0.5275, 0.07957, 0.3281, 0.3372, -0.8824, 0.8807, 0.1406, 0.4523, 0.8458, -0.5275, 0.07957, 0.8934, 0.4474, -0.04032, 0.5458, -0.1748, 0.8194, 0.8807, 0.1406, 0.4523, 0.7844, 0.3669, 0.5002, 0.8591, 0.5116, 0.0177, 0.1081, 0.8344, -0.5405, -0.0004591, 0.8467, -0.5321, 0.292, 0.8983, -0.3284, -0.8881, 0.218, -0.4047, 0.1081, 0.8344, -0.5405, 0.5458, -0.1748, 0.8194, 0.7844, 0.3669, 0.5002, 0.862, -0.1641, 0.4796, 0.8807, 0.1406, 0.4523, 0.8591, 0.5116, 0.0177, 0.7844, 0.3669, 0.5002, 0.292, 0.8983, -0.3284, 0.8591, 0.5116, 0.0177, 0.8934, 0.4474, -0.04032, -0.09799, -0.7809, 0.6169, -0.9226, -0.3842, 0.03521, -0.6119, -0.4702, 0.6359, 0.862, -0.1641, 0.4796, -0.09799, -0.7809, 0.6169, 0.5458, -0.1748, 0.8194, -0.8881, 0.218, -0.4047, -0.0004591, 0.8467, -0.5321, 0.1081, 0.8344, -0.5405, 0.8495, 0.5275, 0.002526, 0.7382, 0.6716, -0.06379, -0.2437, 0.9121, -0.3297, 0.8628, -0.406, 0.3012, -0.09799, -0.7809, 0.6169, 0.862, -0.1641, 0.4796, 0.8591, 0.5116, 0.0177, 0.8628, -0.406, 0.3012, 0.862, -0.1641, 0.4796, -0.9615, 0.1136, -0.2502, -0.2437, 0.9121, -0.3297, -0.0004591, 0.8467, -0.5321, -0.2437, 0.9121, -0.3297, -0.9615, 0.1136, -0.2502, -0.5712, 0.7868, -0.2339, 0.7382, 0.6716, -0.06379, 0.8495, 0.5275, 0.002526, 0.8628, -0.406, 0.3012, -0.8933, 0.4479, 0.03691, -0.7147, 0.6799, -0.1643, -0.1263, 0.9897, -0.06799, -0.9226, -0.3842, 0.03521, -0.5097, -0.8604, -0.002333, -0.1623, -0.7422, 0.6503, 0.8495, 0.5275, 0.002526, 0.7749, -0.6126, 0.1556, 0.1451, -0.9159, 0.3743, -0.1623, -0.7422, 0.6503, -0.5097, -0.8604, -0.002333, 0.8458, -0.5275, 0.07957, -0.492, -0.784, -0.3784, 0.3281, 0.3372, -0.8824, 0.8458, -0.5275, 0.07957, 0.5458, -0.1748, 0.8194, -0.1623, -0.7422, 0.6503, 0.8458, -0.5275, 0.07957, 0.8807, 0.1406, 0.4523, 0.5458, -0.1748, 0.8194, 0.8458, -0.5275, 0.07957, 0.292, 0.8983, -0.3284, -0.6438, 0.4644, -0.6081, -0.8881, 0.218, -0.4047, 0.292, 0.8983, -0.3284, 0.1081, 0.8344, -0.5405, 0.8591, 0.5116, 0.0177, -0.9226, -0.3842, 0.03521, -0.09799, -0.7809, 0.6169, -0.7766, -0.6163, 0.1307, -0.0004591, 0.8467, -0.5321, -0.2437, 0.9121, -0.3297, 0.7382, 0.6716, -0.06379, 0.8591, 0.5116, 0.0177, -0.0004591, 0.8467, -0.5321, 0.7382, 0.6716, -0.06379, -0.9226, -0.3842, 0.03521, -0.7766, -0.6163, 0.1307, -0.9615, 0.1136, -0.2502, 0.8591, 0.5116, 0.0177, 0.7382, 0.6716, -0.06379, 0.8628, -0.406, 0.3012, -0.09799, -0.7809, 0.6169, 0.1958, -0.9052, 0.3771, -0.7766, -0.6163, 0.1307, -0.9615, 0.1136, -0.2502, -0.7766, -0.6163, 0.1307, -0.9033, -0.4102, 0.1259, 0.8628, -0.406, 0.3012, 0.8495, 0.5275, 0.002526, 0.1451, -0.9159, 0.3743, 0.1958, -0.9052, 0.3771, 0.8628, -0.406, 0.3012, 0.1451, -0.9159, 0.3743, 0.8495, 0.5275, 0.002526, -0.2437, 0.9121, -0.3297, -0.5712, 0.7868, -0.2339, 0.8495, 0.5275, 0.002526, 0.7792, -0.6053, -0.163, 0.7749, -0.6126, 0.1556, 0.8495, 0.5275, 0.002526, -0.5712, 0.7868, -0.2339, -0.357, 0.9236, -0.1399, -0.9033, -0.4102, 0.1259, 0.1451, -0.9159, 0.3743, -0.3729, -0.8628, 0.3414, -0.3709, 0.9134, 0.1676, -0.6551, 0.7542, 0.04519, -0.8863, 0.09192, 0.4539, -0.6294, 0.6338, -0.4495, 0.3411, 0.9154, -0.2135, 0.5282, -0.1946, -0.8266, 0.9317, 0.3627, 0.02224, 0.8723, -0.4885, 0.01925, 0.9949, 0.1009, 0.009338, 0.4807, -0.8766, 0.02244, -0.4219, -0.7832, 0.4567, -0.9105, -0.4084, 0.06496, 0.4807, -0.8766, 0.02244, 0.9245, 0.2108, -0.3177, 0.552, -0.832, -0.05619, -0.3709, 0.9134, 0.1676, -0.8863, 0.09192, 0.4539, -0.903, 0.3337, 0.2706, 0.89, -0.3807, -0.2508, 0.8956, -0.4394, -0.06954, 0.552, -0.832, -0.05619, 0.3411, 0.9154, -0.2135, -0.3709, 0.9134, 0.1676, -0.3195, 0.9469, -0.03659, -0.903, 0.3337, 0.2706, -0.3195, 0.9469, -0.03659, -0.3709, 0.9134, 0.1676, 0.9245, 0.2108, -0.3177, 0.3411, 0.9154, -0.2135, -0.3195, 0.9469, -0.03659, 0.89, -0.3807, -0.2508, 0.9245, 0.2108, -0.3177, 0.8956, -0.4394, -0.06954, -0.903, 0.3337, 0.2706, -0.9856, -0.01797, 0.1684, -0.3195, 0.9469, -0.03659, -0.9856, -0.01797, 0.1684, -0.7336, 0.6794, 0.01508, -0.3195, 0.9469, -0.03659, -0.8839, -0.4425, 0.1516, 0.277, -0.9598, 0.04465, -0.2065, -0.885, -0.4173, -0.06506, -0.9623, 0.2639, 0.277, -0.9598, 0.04465, -0.8839, -0.4425, 0.1516, -0.06506, -0.9623, 0.2639, -0.8839, -0.4425, 0.1516, -0.9856, -0.01797, 0.1684, 0.8956, -0.4394, -0.06954, 0.9602, -0.2712, -0.06753, 0.277, -0.9598, 0.04465, -0.7336, 0.6794, 0.01508, 0.3397, 0.9114, -0.2321, -0.3195, 0.9469, -0.03659, 0.277, -0.9598, 0.04465, -0.06506, -0.9623, 0.2639, 0.8956, -0.4394, -0.06954, -0.6551, 0.7542, 0.04519, -0.6294, 0.6338, -0.4495, -0.9105, -0.4084, 0.06496, -0.6294, 0.6338, -0.4495, 0.5282, -0.1946, -0.8266, -0.9105, -0.4084, 0.06496, -0.8863, 0.09192, 0.4539, -0.6551, 0.7542, 0.04519, -0.9105, -0.4084, 0.06496, -0.4219, -0.7832, 0.4567, -0.8863, 0.09192, 0.4539, -0.9105, -0.4084, 0.06496, 0.4807, -0.8766, 0.02244, 0.5282, -0.1946, -0.8266, 0.9245, 0.2108, -0.3177, 0.5282, -0.1946, -0.8266, 0.3411, 0.9154, -0.2135, 0.9245, 0.2108, -0.3177, 0.4807, -0.8766, 0.02244, 0.552, -0.832, -0.05619, -0.463, -0.8078, 0.3648, 0.552, -0.832, -0.05619, 0.9245, 0.2108, -0.3177, 0.89, -0.3807, -0.2508, 0.552, -0.832, -0.05619, 0.8956, -0.4394, -0.06954, -0.06506, -0.9623, 0.2639, -0.463, -0.8078, 0.3648, 0.552, -0.832, -0.05619, -0.06506, -0.9623, 0.2639, 0.8956, -0.4394, -0.06954, 0.9245, 0.2108, -0.3177, 0.3397, 0.9114, -0.2321, -0.7766, -0.6163, 0.1307, 0.1451, -0.9159, 0.3743, -0.9033, -0.4102, 0.1259, 0.3161, -0.9324, 0.1753, -0.1616, -0.9788, 0.1259, 0.4711, -0.8725, 0.1299, -0.07623, 0.9767, 0.2005, -0.8297, 0.5552, 0.05788, -0.6921, 0.7203, 0.047, -0.1736, -0.9843, -0.03138, -0.9793, -0.2023, -0.005908, -0.8256, -0.5634, -0.03087, 0.4807, -0.8766, 0.02244, -0.463, -0.8078, 0.3648, -0.4219, -0.7832, 0.4567, 0.1958, -0.9052, 0.3771, 0.1451, -0.9159, 0.3743, -0.7766, -0.6163, 0.1307, -0.7336, 0.6794, 0.01508, -0.5729, 0.8194, -0.01949, 0.3397, 0.9114, -0.2321, -0.8172, -0.5663, 0.1072, -0.6071, -0.7489, 0.2657, -0.9731, -0.226, -0.04537, 0.9767, 0.1547, 0.1488, 0.7509, -0.4806, 0.4529, 0.9112, -0.3945, 0.1184, -0.9731, -0.226, -0.04537, -0.8873, 0.3405, -0.3112, -0.698, 0.6577, -0.2833, -0.755, -0.4707, 0.4565, -0.0659, -0.9616, -0.2664, -0.2968, -0.7543, -0.5856, -0.8256, -0.5634, -0.03087, -0.04662, -0.9883, -0.1451, 0.577, -0.8159, -0.03742, 0.5206, 0.8536, 0.01659, -0.5936, 0.8048, -0.003837, 0.06735, 0.9974, 0.02404, -0.755, -0.4707, 0.4565, -0.9732, -0.1527, 0.1719, -0.8883, 0.2542, 0.3826, 0.2388, 0.9467, 0.2161, -0.2061, 0.9759, 0.07155, 0.2821, 0.959, -0.02571, 0.2821, 0.959, -0.02571, 0.6676, 0.7433, 0.04351, 0.2388, 0.9467, 0.2161, 0.9245, 0.2108, -0.3177, -0.3195, 0.9469, -0.03659, 0.3397, 0.9114, -0.2321, 0.9949, 0.1009, 0.009338, 0.2206, -0.9751, 0.02004, 0.577, -0.8159, -0.03742, 0.9664, -0.2565, -0.01435, 0.9652, 0.2545, -0.06082, 0.9112, -0.3945, 0.1184, 0.3161, -0.9324, 0.1753, -0.05709, -0.9566, 0.2858, -0.1616, -0.9788, 0.1259, 0.9112, -0.3945, 0.1184, 0.3161, -0.9324, 0.1753, 0.4711, -0.8725, 0.1299, 0.3161, -0.9324, 0.1753, 0.9112, -0.3945, 0.1184, -0.05709, -0.9566, 0.2858, 0.1794, 0.9594, -0.2177, -0.239, 0.9533, -0.1845, -0.7147, 0.6799, -0.1643, 0.1636, -0.6529, -0.7395, 0.8629, 0.503, 0.04909, 0.08549, -0.8087, -0.582, 0.4711, -0.8725, 0.1299, 0.9664, -0.2565, -0.01435, 0.9112, -0.3945, 0.1184, 0.9767, 0.1547, 0.1488, 0.1794, 0.9594, -0.2177, 0.6221, 0.7768, -0.09735, -0.05709, -0.9566, 0.2858, 0.9112, -0.3945, 0.1184, 0.7509, -0.4806, 0.4529, -0.9615, 0.1136, -0.2502, -0.9033, -0.4102, 0.1259, -0.5712, 0.7868, -0.2339, 0.7844, 0.3669, 0.5002, 0.8591, 0.5116, 0.0177, 0.862, -0.1641, 0.4796, 0.8723, -0.4885, 0.01925, 0.2982, -0.9521, 0.06841, 0.2206, -0.9751, 0.02004, 0.2821, 0.959, -0.02571, -0.2061, 0.9759, 0.07155, -0.468, 0.8449, 0.2591, -0.07623, 0.9767, 0.2005, -0.6921, 0.7203, 0.047, 0.4189, 0.8988, 0.1294, -0.09799, -0.7809, 0.6169, 0.8628, -0.406, 0.3012, 0.1958, -0.9052, 0.3771, 0.3397, 0.9114, -0.2321, 0.9602, -0.2712, -0.06753, 0.8956, -0.4394, -0.06954, -0.5712, 0.7868, -0.2339, -0.9033, -0.4102, 0.1259, -0.357, 0.9236, -0.1399, -0.8815, -0.4619, 0.09807, -0.1088, -0.9041, 0.4133, -0.1616, -0.9788, 0.1259, 0.7749, -0.6126, 0.1556, -0.3729, -0.8628, 0.3414, 0.1451, -0.9159, 0.3743, -0.6438, 0.4644, -0.6081, 0.292, 0.8983, -0.3284, 0.3281, 0.3372, -0.8824, -0.5097, -0.8604, -0.002333, -0.492, -0.784, -0.3784, 0.8458, -0.5275, 0.07957, -0.9731, -0.226, -0.04537, -0.8967, -0.4424, -0.01279, -0.8873, 0.3405, -0.3112, 0.5282, -0.1946, -0.8266, 0.4807, -0.8766, 0.02244, -0.01067, -0.9943, -0.1059, 0.3411, 0.9154, -0.2135, -0.6294, 0.6338, -0.4495, -0.6551, 0.7542, 0.04519, 0.9949, 0.1009, 0.009338, 0.8723, -0.4885, 0.01925, 0.2206, -0.9751, 0.02004, -0.7336, 0.6794, 0.01508, -0.8839, -0.4425, 0.1516, -0.5729, 0.8194, -0.01949, 0.8807, 0.1406, 0.4523, 0.8934, 0.4474, -0.04032, 0.8591, 0.5116, 0.0177, -0.6551, 0.7542, 0.04519, -0.3709, 0.9134, 0.1676, 0.3411, 0.9154, -0.2135, -0.07623, 0.9767, 0.2005, 0.4189, 0.8988, 0.1294, 0.7677, 0.6162, 0.176, 0.8969, -0.4422, 0.01033, 0.956, 0.2625, 0.1312, 0.577, -0.8159, -0.03742, -0.1736, -0.9843, -0.03138, -0.8256, -0.5634, -0.03087, 0.577, -0.8159, -0.03742, 0.4189, 0.8988, 0.1294, 0.5206, 0.8536, 0.01659, 0.9949, 0.1009, 0.009338, -0.6921, 0.7203, 0.047, -0.9793, -0.2023, -0.005908, -0.5936, 0.8048, -0.003837, 0.577, -0.8159, -0.03742, 0.2206, -0.9751, 0.02004, -0.1736, -0.9843, -0.03138, -0.1736, -0.9843, -0.03138, 0.2206, -0.9751, 0.02004, -0.7487, -0.6604, 0.0575, -0.1736, -0.9843, -0.03138, -0.7487, -0.6604, 0.0575, -0.9793, -0.2023, -0.005908, -0.9245, 0.3749, 0.06911, -0.7487, -0.6604, 0.0575, -0.9514, 0.3002, 0.06864, -0.9245, 0.3749, 0.06911, -0.9514, 0.3002, 0.06864, 0.06735, 0.9974, 0.02404, -0.9856, -0.01797, 0.1684, -0.463, -0.8078, 0.3648, -0.06506, -0.9623, 0.2639, -0.9226, -0.3842, 0.03521, -0.1623, -0.7422, 0.6503, -0.6119, -0.4702, 0.6359, 0.08549, -0.8087, -0.582, -0.2968, -0.7543, -0.5856, -0.1241, -0.7692, -0.6269, 0.4711, -0.8725, 0.1299, -0.1088, -0.9041, 0.4133, 0.3491, -0.8927, 0.2849, -0.1263, 0.9897, -0.06799, -0.239, 0.9533, -0.1845, 0.7997, 0.5938, -0.08939, 0.3491, -0.8927, 0.2849, -0.1088, -0.9041, 0.4133, 0.09028, -0.9198, -0.3818, -0.1263, 0.9897, -0.06799, -0.7147, 0.6799, -0.1643, -0.239, 0.9533, -0.1845, -0.7147, 0.6799, -0.1643, -0.698, 0.6577, -0.2833, 0.1794, 0.9594, -0.2177, 0.5458, -0.1748, 0.8194, -0.6119, -0.4702, 0.6359, -0.1623, -0.7422, 0.6503, -0.5097, -0.8604, -0.002333, -0.9226, -0.3842, 0.03521, -0.8881, 0.218, -0.4047, -0.8881, 0.218, -0.4047, -0.492, -0.784, -0.3784, -0.5097, -0.8604, -0.002333, 0.8458, -0.5275, 0.07957, 0.292, 0.8983, -0.3284, 0.8934, 0.4474, -0.04032, 0.5458, -0.1748, 0.8194, -0.09799, -0.7809, 0.6169, -0.6119, -0.4702, 0.6359, -0.9615, 0.1136, -0.2502, -0.8881, 0.218, -0.4047, -0.9226, -0.3842, 0.03521, -0.463, -0.8078, 0.3648, -0.903, 0.3337, 0.2706, -0.8863, 0.09192, 0.4539, 0.956, 0.2625, 0.1312, 0.7677, 0.6162, 0.176, 0.4189, 0.8988, 0.1294, 0.5206, 0.8536, 0.01659, -0.6921, 0.7203, 0.047, -0.5936, 0.8048, -0.003837, 0.9654, 0.1896, 0.1793, 0.7509, -0.4806, 0.4529, 0.9767, 0.1547, 0.1488, -0.463, -0.8078, 0.3648, -0.8863, 0.09192, 0.4539, -0.4219, -0.7832, 0.4567, -0.9856, -0.01797, 0.1684, -0.8839, -0.4425, 0.1516, -0.7336, 0.6794, 0.01508, 0.08549, -0.8087, -0.582, 0.09028, -0.9198, -0.3818, -0.2968, -0.7543, -0.5856, 0.5282, -0.1946, -0.8266, -0.01067, -0.9943, -0.1059, -0.9105, -0.4084, 0.06496, -0.01067, -0.9943, -0.1059, 0.4807, -0.8766, 0.02244, -0.9105, -0.4084, 0.06496, 0.5206, 0.8536, 0.01659, 0.06735, 0.9974, 0.02404, 0.9949, 0.1009, 0.009338, 0.9949, 0.1009, 0.009338, 0.06735, 0.9974, 0.02404, 0.9317, 0.3627, 0.02224])] * 3)])
me_cylinder_009 = bpy.data.meshes.new('Cylinder.009')
me_cylinder_009.from_pydata([(-1.538, 4.252, 5.324), (-1.424, 4.263, 5.347), (-1.624, 4.229, 5.332), (-1.711, 4.233, 5.292), (-1.703, 4.232, 5.296), (-1.755, 4.275, 5.196), (-1.885, 4.377, 4.956), (-1.789, 4.395, 4.961), (-1.864, 4.524, 4.693), (-1.812, 4.586, 4.597), (-1.659, 4.549, 4.725), (-1.585, 4.568, 4.719), (-1.51, 4.565, 4.753), (-1.475, 4.587, 4.555), (-1.415, 4.537, 4.67), (-1.391, 4.506, 4.909), (-1.386, 4.432, 5.048), (-1.411, 4.36, 5.173), (-1.325, 3.876, 7.006), (-1.031, 4.057, 6.785), (-1.668, 3.787, 7.038), (-2.017, 3.8, 6.879), (-2.33, 3.914, 6.547), (-2.571, 4.114, 6.082), (-2.709, 4.377, 5.541), (-2.729, 4.671, 4.988), (-2.627, 4.96, 4.491), (-2.417, 5.21, 4.109), (-2.122, 5.39, 3.889), (-1.78, 5.479, 3.856), (-1.431, 5.466, 4.016), (-1.117, 5.353, 4.348), (-0.8769, 5.153, 4.813), (-0.7385, 4.89, 5.354), (-0.719, 4.596, 5.906), (-0.8206, 4.307, 6.404), (-1.647, 4.418, 5.148), (-1.609, 4.441, 5.119), (-1.692, 4.406, 5.152), (-1.737, 4.408, 5.131), (-1.778, 4.422, 5.088), (-1.809, 4.448, 5.028), (-1.827, 4.483, 4.957), (-1.83, 4.521, 4.885), (-1.817, 4.558, 4.821), (-1.789, 4.591, 4.771), (-1.751, 4.614, 4.742), (-1.707, 4.626, 4.738), (-1.661, 4.624, 4.759), (-1.62, 4.61, 4.802), (-1.589, 4.584, 4.862), (-1.571, 4.549, 4.933), (-1.569, 4.511, 5.005), (-1.582, 4.473, 5.069), (-1.172, 3.612, 7.834), (-0.7574, 3.866, 7.524), (-1.654, 3.486, 7.88), (-2.146, 3.505, 7.655), (-2.587, 3.664, 7.188), (-2.926, 3.946, 6.533), (-3.121, 4.317, 5.771), (-3.149, 4.731, 4.992), (-3.006, 5.138, 4.292), (-2.709, 5.49, 3.754), (-2.295, 5.744, 3.443), (-1.813, 5.87, 3.398), (-1.321, 5.852, 3.622), (-0.879, 5.692, 4.09), (-0.5401, 5.41, 4.745), (-0.3451, 5.039, 5.507), (-0.3176, 4.626, 6.285), (-0.4607, 4.218, 6.986), (-1.273, 3.804, 7.438), (-0.9337, 4.013, 7.183), (-1.668, 3.702, 7.475), (-2.071, 3.717, 7.291), (-2.433, 3.848, 6.908), (-2.711, 4.079, 6.372), (-2.871, 4.382, 5.747), (-2.893, 4.721, 5.109), (-2.776, 5.055, 4.535), (-2.533, 5.344, 4.094), (-2.193, 5.552, 3.84), (-1.798, 5.655, 3.803), (-1.395, 5.64, 3.987), (-1.033, 5.509, 4.37), (-0.7556, 5.278, 4.906), (-0.5959, 4.974, 5.531), (-0.5733, 4.635, 6.169), (-0.6906, 4.301, 6.743), (-0.293, 4.104, 13.96), (-0.1257, 4.111, 13.95), (-0.4195, 4.077, 13.99), (-0.5488, 4.09, 13.98), (-0.5372, 4.088, 13.98), (-0.6139, 4.16, 13.88), (-0.8072, 4.333, 13.64), (-0.6655, 4.351, 13.61), (-0.7786, 4.561, 13.32), (-0.7014, 4.655, 13.19), (-0.4751, 4.582, 13.29), (-0.3669, 4.606, 13.25), (-0.2562, 4.595, 13.27), (-0.2128, 4.636, 12.98), (-0.1244, 4.553, 13.09), (-0.07867, 4.491, 13.42), (-0.07053, 4.374, 13.58), (-0.1073, 4.262, 13.73), (0.07208, 3.437, 16.12), (0.5043, 3.694, 15.76), (-0.4322, 3.328, 16.27), (-0.9478, 3.38, 16.2), (-1.413, 3.587, 15.91), (-1.77, 3.923, 15.44), (-1.978, 4.349, 14.84), (-2.01, 4.813, 14.19), (-1.864, 5.258, 13.57), (-1.556, 5.632, 13.04), (-1.124, 5.889, 12.69), (-0.6193, 5.999, 12.53), (-0.1037, 5.947, 12.6), (0.361, 5.74, 12.89), (0.7187, 5.403, 13.37), (0.9264, 4.978, 13.96), (0.9589, 4.514, 14.61), (0.8123, 4.068, 15.23), (-0.448, 4.364, 13.83), (-0.3918, 4.397, 13.78), (-0.5136, 4.349, 13.85), (-0.5807, 4.356, 13.84), (-0.6411, 4.383, 13.8), (-0.6876, 4.427, 13.74), (-0.7146, 4.482, 13.66), (-0.7188, 4.542, 13.58), (-0.6998, 4.6, 13.5), (-0.6597, 4.649, 13.43), (-0.6035, 4.683, 13.38), (-0.5379, 4.697, 13.36), (-0.4709, 4.69, 13.37), (-0.4104, 4.663, 13.41), (-0.3639, 4.619, 13.47), (-0.3369, 4.564, 13.55), (-0.3327, 4.504, 13.63), (-0.3518, 4.446, 13.71), (0.3164, 2.989, 17.12), (0.9253, 3.352, 16.62), (-0.394, 2.836, 17.34), (-1.12, 2.909, 17.24), (-1.775, 3.2, 16.83), (-2.279, 3.674, 16.16), (-2.571, 4.274, 15.32), (-2.617, 4.927, 14.41), (-2.411, 5.555, 13.53), (-1.977, 6.082, 12.79), (-1.368, 6.444, 12.29), (-0.6575, 6.598, 12.07), (0.06884, 6.525, 12.17), (0.7235, 6.234, 12.58), (1.227, 5.759, 13.24), (1.52, 5.16, 14.08), (1.566, 4.506, 15.0), (1.359, 3.878, 15.88), (0.1643, 3.301, 16.69), (0.6632, 3.598, 16.27), (-0.4178, 3.175, 16.86), (-1.013, 3.235, 16.78), (-1.549, 3.474, 16.44), (-1.962, 3.862, 15.9), (-2.202, 4.354, 15.21), (-2.239, 4.889, 14.46), (-2.07, 5.404, 13.74), (-1.715, 5.835, 13.14), (-1.216, 6.132, 12.72), (-0.6337, 6.258, 12.55), (-0.03858, 6.198, 12.63), (0.4978, 5.96, 12.96), (0.9107, 5.571, 13.51), (1.15, 5.08, 14.2), (1.188, 4.544, 14.95), (1.019, 4.03, 15.67), (2.481, 3.174, 11.73), (2.427, 3.113, 11.84), (2.512, 3.228, 11.63), (2.563, 3.268, 11.55), (2.558, 3.265, 11.56), (2.618, 3.264, 11.52), (2.765, 3.265, 11.45), (2.724, 3.209, 11.55), (2.861, 3.167, 11.53), (2.877, 3.105, 11.62), (2.766, 3.054, 11.75), (2.739, 3.007, 11.83), (2.696, 2.973, 11.9), (2.708, 2.911, 11.85), (2.639, 2.912, 11.89), (2.586, 2.951, 11.99), (2.529, 2.993, 11.96), (2.49, 3.049, 11.9), (2.001, 3.465, 12.25), (1.971, 3.216, 12.62), (2.125, 3.683, 11.87), (2.328, 3.842, 11.53), (2.584, 3.925, 11.28), (2.863, 3.92, 11.14), (3.132, 3.829, 11.13), (3.358, 3.662, 11.25), (3.513, 3.44, 11.48), (3.58, 3.189, 11.81), (3.549, 2.94, 12.18), (3.426, 2.723, 12.56), (3.223, 2.563, 12.9), (2.967, 2.481, 13.15), (2.688, 2.486, 13.29), (2.419, 2.577, 13.3), (2.193, 2.744, 13.18), (2.038, 2.966, 12.95), (2.646, 3.16, 11.79), (2.642, 3.127, 11.84), (2.662, 3.188, 11.74), (2.689, 3.209, 11.7), (2.722, 3.219, 11.67), (2.758, 3.219, 11.65), (2.793, 3.207, 11.65), (2.823, 3.185, 11.66), (2.843, 3.156, 11.69), (2.852, 3.124, 11.73), (2.848, 3.091, 11.78), (2.832, 3.063, 11.83), (2.805, 3.042, 11.88), (2.772, 3.031, 11.91), (2.736, 3.032, 11.93), (2.701, 3.044, 11.93), (2.671, 3.066, 11.91), (2.651, 3.095, 11.88), (1.696, 3.602, 12.42), (1.653, 3.251, 12.95), (1.87, 3.908, 11.89), (2.155, 4.133, 11.42), (2.516, 4.249, 11.06), (2.91, 4.242, 10.86), (3.289, 4.114, 10.84), (3.607, 3.879, 11.01), (3.826, 3.566, 11.35), (3.92, 3.213, 11.8), (3.877, 2.862, 12.33), (3.702, 2.556, 12.86), (3.417, 2.331, 13.34), (3.056, 2.215, 13.7), (2.663, 2.222, 13.9), (2.284, 2.35, 13.91), (1.966, 2.585, 13.74), (1.747, 2.898, 13.41), (1.893, 3.535, 12.41), (1.858, 3.248, 12.85), (2.036, 3.786, 11.98), (2.269, 3.97, 11.59), (2.565, 4.065, 11.3), (2.888, 4.06, 11.13), (3.198, 3.955, 11.12), (3.459, 3.762, 11.26), (3.638, 3.506, 11.53), (3.715, 3.216, 11.91), (3.68, 2.929, 12.34), (3.537, 2.678, 12.78), (3.303, 2.494, 13.16), (3.008, 2.399, 13.46), (2.685, 2.404, 13.62), (2.375, 2.51, 13.63), (2.114, 2.702, 13.5), (1.935, 2.959, 13.22), (0.2126, 0.2101, 9.597), (0.129, 0.2793, 9.538), (0.2871, 0.1689, 9.632), (0.3424, 0.1059, 9.686), (0.3376, 0.1118, 9.681), (0.3376, 0.04141, 9.741), (0.3424, -0.131, 9.888), (0.2651, -0.07867, 9.844), (0.2126, -0.2352, 9.978), (0.128, -0.2495, 9.99), (0.05653, -0.1139, 9.874), (-0.007189, -0.07867, 9.844), (-0.05448, -0.02474, 9.798), (-0.1131, -0.05805, 9.682), (-0.1131, 0.02296, 9.612), (-0.08646, 0.1059, 9.686), (-0.03119, 0.1689, 9.632), (0.04327, 0.2101, 9.597), (0.4655, 0.8739, 9.788), (0.128, 0.9308, 9.74), (0.7624, 0.7099, 9.929), (0.9827, 0.4586, 10.14), (1.1, 0.1504, 10.41), (1.1, -0.1776, 10.69), (0.9827, -0.4858, 10.95), (0.7624, -0.7371, 11.17), (0.4655, -0.9011, 11.31), (0.128, -0.958, 11.35), (-0.2096, -0.9011, 11.31), (-0.5065, -0.7371, 11.17), (-0.7268, -0.4858, 10.95), (-0.844, -0.1776, 10.69), (-0.844, 0.1504, 10.41), (-0.7268, 0.4586, 10.14), (-0.5065, 0.7099, 9.929), (-0.2096, 0.8739, 9.788), (0.1719, 0.04136, 9.887), (0.128, 0.04876, 9.881), (0.2105, 0.02003, 9.906), (0.2391, -0.01265, 9.933), (0.2544, -0.05273, 9.968), (0.2544, -0.09539, 10.0), (0.2391, -0.1355, 10.04), (0.2105, -0.1681, 10.07), (0.1719, -0.1895, 10.08), (0.128, -0.1969, 10.09), (0.08405, -0.1895, 10.08), (0.04545, -0.1681, 10.07), (0.01679, -0.1355, 10.04), (0.001548, -0.09538, 10.0), (0.001548, -0.05273, 9.968), (0.01679, -0.01265, 9.933), (0.04545, 0.02003, 9.906), (0.08405, 0.04136, 9.887), (0.6035, 1.26, 9.692), (0.128, 1.34, 9.624), (1.022, 1.029, 9.89), (1.332, 0.6747, 10.19), (1.497, 0.2405, 10.56), (1.497, -0.2216, 10.96), (1.332, -0.6558, 11.33), (1.022, -1.01, 11.63), (0.6035, -1.241, 11.83), (0.128, -1.321, 11.9), (-0.3476, -1.241, 11.83), (-0.7658, -1.01, 11.63), (-1.076, -0.6558, 11.33), (-1.241, -0.2216, 10.96), (-1.241, 0.2405, 10.56), (-1.076, 0.6747, 10.19), (-0.7658, 1.029, 9.89), (-0.3476, 1.26, 9.692), (0.5176, 1.034, 9.885), (0.128, 1.1, 9.829), (0.8602, 0.8445, 10.05), (1.115, 0.5545, 10.3), (1.25, 0.1987, 10.6), (1.25, -0.1798, 10.92), (1.115, -0.5356, 11.23), (0.8602, -0.8256, 11.48), (0.5176, -1.015, 11.64), (0.128, -1.081, 11.69), (-0.2617, -1.015, 11.64), (-0.6043, -0.8256, 11.48), (-0.8586, -0.5356, 11.23), (-0.9939, -0.1798, 10.92), (-0.9939, 0.1987, 10.6), (-0.8586, 0.5545, 10.3), (-0.6043, 0.8445, 10.05), (-0.2617, 1.034, 9.885)], [], [(0, 1, 19, 18), (20, 18, 54, 56), (16, 15, 33, 34), (9, 8, 26, 27), (2, 0, 18, 20), (17, 16, 34, 35), (10, 9, 27, 28), (3, 2, 20, 21), (1, 17, 35, 19), (11, 10, 28, 29), (4, 3, 21, 22), (12, 11, 29, 30), (5, 4, 22, 23), (13, 12, 30, 31), (6, 5, 23, 24), (14, 13, 31, 32), (7, 6, 24, 25), (15, 14, 32, 33), (8, 7, 25, 26), (35, 34, 70, 71), (28, 27, 63, 64), (21, 20, 56, 57), (19, 35, 71, 55), (29, 28, 64, 65), (22, 21, 57, 58), (30, 29, 65, 66), (23, 22, 58, 59), (31, 30, 66, 67), (24, 23, 59, 60), (32, 31, 67, 68), (25, 24, 60, 61), (33, 32, 68, 69), (26, 25, 61, 62), (18, 19, 55, 54), (34, 33, 69, 70), (27, 26, 62, 63), (73, 72, 54, 55), (72, 74, 56, 54), (74, 75, 57, 56), (75, 76, 58, 57), (76, 77, 59, 58), (77, 78, 60, 59), (78, 79, 61, 60), (79, 80, 62, 61), (80, 81, 63, 62), (81, 82, 64, 63), (82, 83, 65, 64), (83, 84, 66, 65), (84, 85, 67, 66), (85, 86, 68, 67), (86, 87, 69, 68), (87, 88, 70, 69), (88, 89, 71, 70), (89, 73, 55, 71), (37, 36, 72, 73), (36, 38, 74, 72), (38, 39, 75, 74), (39, 40, 76, 75), (40, 41, 77, 76), (41, 42, 78, 77), (42, 43, 79, 78), (43, 44, 80, 79), (44, 45, 81, 80), (45, 46, 82, 81), (46, 47, 83, 82), (47, 48, 84, 83), (48, 49, 85, 84), (49, 50, 86, 85), (50, 51, 87, 86), (51, 52, 88, 87), (52, 53, 89, 88), (53, 37, 73, 89), (36, 37, 53, 52, 51, 50, 49, 48, 47, 46, 45, 44, 43, 42, 41, 40, 39, 38), (90, 91, 109, 108), (110, 108, 144, 146), (106, 105, 123, 124), (99, 98, 116, 117), (92, 90, 108, 110), (107, 106, 124, 125), (100, 99, 117, 118), (93, 92, 110, 111), (91, 107, 125, 109), (101, 100, 118, 119), (94, 93, 111, 112), (102, 101, 119, 120), (95, 94, 112, 113), (103, 102, 120, 121), (96, 95, 113, 114), (104, 103, 121, 122), (97, 96, 114, 115), (105, 104, 122, 123), (98, 97, 115, 116), (126, 127, 143, 142, 141, 140, 139, 138, 137, 136, 135, 134, 133, 132, 131, 130, 129, 128), (125, 124, 160, 161), (118, 117, 153, 154), (111, 110, 146, 147), (109, 125, 161, 145), (119, 118, 154, 155), (112, 111, 147, 148), (120, 119, 155, 156), (113, 112, 148, 149), (121, 120, 156, 157), (114, 113, 149, 150), (122, 121, 157, 158), (115, 114, 150, 151), (123, 122, 158, 159), (116, 115, 151, 152), (108, 109, 145, 144), (124, 123, 159, 160), (117, 116, 152, 153), (163, 162, 144, 145), (162, 164, 146, 144), (164, 165, 147, 146), (165, 166, 148, 147), (166, 167, 149, 148), (167, 168, 150, 149), (168, 169, 151, 150), (169, 170, 152, 151), (170, 171, 153, 152), (171, 172, 154, 153), (172, 173, 155, 154), (173, 174, 156, 155), (174, 175, 157, 156), (175, 176, 158, 157), (176, 177, 159, 158), (177, 178, 160, 159), (178, 179, 161, 160), (179, 163, 145, 161), (127, 126, 162, 163), (126, 128, 164, 162), (128, 129, 165, 164), (129, 130, 166, 165), (130, 131, 167, 166), (131, 132, 168, 167), (132, 133, 169, 168), (133, 134, 170, 169), (134, 135, 171, 170), (135, 136, 172, 171), (136, 137, 173, 172), (137, 138, 174, 173), (138, 139, 175, 174), (139, 140, 176, 175), (140, 141, 177, 176), (141, 142, 178, 177), (142, 143, 179, 178), (143, 127, 163, 179), (180, 181, 199, 198), (200, 198, 234, 236), (196, 195, 213, 214), (189, 188, 206, 207), (182, 180, 198, 200), (197, 196, 214, 215), (190, 189, 207, 208), (183, 182, 200, 201), (181, 197, 215, 199), (191, 190, 208, 209), (184, 183, 201, 202), (192, 191, 209, 210), (185, 184, 202, 203), (193, 192, 210, 211), (186, 185, 203, 204), (194, 193, 211, 212), (187, 186, 204, 205), (195, 194, 212, 213), (188, 187, 205, 206), (216, 217, 233, 232, 231, 230, 229, 228, 227, 226, 225, 224, 223, 222, 221, 220, 219, 218), (215, 214, 250, 251), (208, 207, 243, 244), (201, 200, 236, 237), (199, 215, 251, 235), (209, 208, 244, 245), (202, 201, 237, 238), (210, 209, 245, 246), (203, 202, 238, 239), (211, 210, 246, 247), (204, 203, 239, 240), (212, 211, 247, 248), (205, 204, 240, 241), (213, 212, 248, 249), (206, 205, 241, 242), (198, 199, 235, 234), (214, 213, 249, 250), (207, 206, 242, 243), (253, 252, 234, 235), (252, 254, 236, 234), (254, 255, 237, 236), (255, 256, 238, 237), (256, 257, 239, 238), (257, 258, 240, 239), (258, 259, 241, 240), (259, 260, 242, 241), (260, 261, 243, 242), (261, 262, 244, 243), (262, 263, 245, 244), (263, 264, 246, 245), (264, 265, 247, 246), (265, 266, 248, 247), (266, 267, 249, 248), (267, 268, 250, 249), (268, 269, 251, 250), (269, 253, 235, 251), (217, 216, 252, 253), (216, 218, 254, 252), (218, 219, 255, 254), (219, 220, 256, 255), (220, 221, 257, 256), (221, 222, 258, 257), (222, 223, 259, 258), (223, 224, 260, 259), (224, 225, 261, 260), (225, 226, 262, 261), (226, 227, 263, 262), (227, 228, 264, 263), (228, 229, 265, 264), (229, 230, 266, 265), (230, 231, 267, 266), (231, 232, 268, 267), (232, 233, 269, 268), (233, 217, 253, 269), (270, 271, 289, 288), (290, 288, 324, 326), (286, 285, 303, 304), (279, 278, 296, 297), (272, 270, 288, 290), (287, 286, 304, 305), (280, 279, 297, 298), (273, 272, 290, 291), (271, 287, 305, 289), (281, 280, 298, 299), (274, 273, 291, 292), (282, 281, 299, 300), (275, 274, 292, 293), (283, 282, 300, 301), (276, 275, 293, 294), (284, 283, 301, 302), (277, 276, 294, 295), (285, 284, 302, 303), (278, 277, 295, 296), (305, 304, 340, 341), (298, 297, 333, 334), (291, 290, 326, 327), (289, 305, 341, 325), (299, 298, 334, 335), (292, 291, 327, 328), (300, 299, 335, 336), (293, 292, 328, 329), (301, 300, 336, 337), (294, 293, 329, 330), (302, 301, 337, 338), (295, 294, 330, 331), (303, 302, 338, 339), (296, 295, 331, 332), (288, 289, 325, 324), (304, 303, 339, 340), (297, 296, 332, 333), (343, 342, 324, 325), (342, 344, 326, 324), (344, 345, 327, 326), (345, 346, 328, 327), (346, 347, 329, 328), (347, 348, 330, 329), (348, 349, 331, 330), (349, 350, 332, 331), (350, 351, 333, 332), (351, 352, 334, 333), (352, 353, 335, 334), (353, 354, 336, 335), (354, 355, 337, 336), (355, 356, 338, 337), (356, 357, 339, 338), (357, 358, 340, 339), (358, 359, 341, 340), (359, 343, 325, 341), (307, 306, 342, 343), (306, 308, 344, 342), (308, 309, 345, 344), (309, 310, 346, 345), (310, 311, 347, 346), (311, 312, 348, 347), (312, 313, 349, 348), (313, 314, 350, 349), (314, 315, 351, 350), (315, 316, 352, 351), (316, 317, 353, 352), (317, 318, 354, 353), (318, 319, 355, 354), (319, 320, 356, 355), (320, 321, 357, 356), (321, 322, 358, 357), (322, 323, 359, 358), (323, 307, 343, 359), (306, 307, 323, 322, 321, 320, 319, 318, 317, 316, 315, 314, 313, 312, 311, 310, 309, 308)])
me_cylinder_009.polygons.foreach_set('use_smooth', [True] * 292)
_uv = me_cylinder_009.uv_layers.new(name='UVMap')
_uv.uv.foreach_set('vector', [0.5016, 0.4761, 0.4889, 0.4822, 0.4683, 0.5631, 0.514, 0.5668, 0.5581, 0.555, 0.514, 0.5668, 0.519, 0.6226, 0.5817, 0.6057, 0.473, 0.4627, 0.4684, 0.4527, 0.3722, 0.4696, 0.3929, 0.5118, 0.5074, 0.4139, 0.5174, 0.4186, 0.5826, 0.3228, 0.5399, 0.3014, 0.5121, 0.4733, 0.5016, 0.4761, 0.514, 0.5668, 0.5581, 0.555, 0.4808, 0.4705, 0.473, 0.4627, 0.3929, 0.5118, 0.4263, 0.5442, 0.4938, 0.4291, 0.5074, 0.4139, 0.5399, 0.3014, 0.4922, 0.2962, 0.5211, 0.4671, 0.5121, 0.4733, 0.5581, 0.555, 0.5958, 0.5291, 0.4889, 0.4822, 0.4808, 0.4705, 0.4263, 0.5442, 0.4683, 0.5631, 0.4846, 0.4315, 0.4938, 0.4291, 0.4922, 0.2962, 0.4455, 0.3083, 0.5203, 0.4677, 0.5211, 0.4671, 0.5958, 0.5291, 0.6228, 0.4919, 0.4769, 0.4369, 0.4846, 0.4315, 0.4455, 0.3083, 0.406, 0.336, 0.5229, 0.4587, 0.5203, 0.4677, 0.6228, 0.4919, 0.6359, 0.4475, 0.4703, 0.4324, 0.4769, 0.4369, 0.406, 0.336, 0.3788, 0.3758, 0.5296, 0.4366, 0.5229, 0.4587, 0.6359, 0.4475, 0.6333, 0.4008, 0.4676, 0.4428, 0.4703, 0.4324, 0.3788, 0.3758, 0.3671, 0.4223, 0.5183, 0.4407, 0.5296, 0.4366, 0.6333, 0.4008, 0.615, 0.3575, 0.4684, 0.4527, 0.4676, 0.4428, 0.3671, 0.4223, 0.3722, 0.4696, 0.5174, 0.4186, 0.5183, 0.4407, 0.615, 0.3575, 0.5826, 0.3228, 0.4263, 0.5442, 0.3929, 0.5118, 0.3453, 0.5454, 0.3937, 0.5912, 0.4922, 0.2962, 0.5399, 0.3014, 0.5571, 0.2409, 0.4877, 0.233, 0.5958, 0.5291, 0.5581, 0.555, 0.5817, 0.6057, 0.6354, 0.5689, 0.4683, 0.5631, 0.4263, 0.5442, 0.3937, 0.5912, 0.4539, 0.6178, 0.4455, 0.3083, 0.4922, 0.2962, 0.4877, 0.233, 0.4197, 0.2504, 0.6228, 0.4919, 0.5958, 0.5291, 0.6354, 0.5689, 0.6742, 0.5162, 0.406, 0.336, 0.4455, 0.3083, 0.4197, 0.2504, 0.3623, 0.2909, 0.6359, 0.4475, 0.6228, 0.4919, 0.6742, 0.5162, 0.6935, 0.4529, 0.3788, 0.3758, 0.406, 0.336, 0.3623, 0.2909, 0.323, 0.349, 0.6333, 0.4008, 0.6359, 0.4475, 0.6935, 0.4529, 0.6905, 0.386, 0.3671, 0.4223, 0.3788, 0.3758, 0.323, 0.349, 0.3067, 0.4166, 0.615, 0.3575, 0.6333, 0.4008, 0.6905, 0.386, 0.6649, 0.3233, 0.3722, 0.4696, 0.3671, 0.4223, 0.3067, 0.4166, 0.3148, 0.4849, 0.5826, 0.3228, 0.615, 0.3575, 0.6649, 0.3233, 0.6187, 0.2726, 0.514, 0.5668, 0.4683, 0.5631, 0.4539, 0.6178, 0.519, 0.6226, 0.3929, 0.5118, 0.3722, 0.4696, 0.3148, 0.4849, 0.3453, 0.5454, 0.5399, 0.3014, 0.5826, 0.3228, 0.6187, 0.2726, 0.5571, 0.2409, 0.4628, 0.5856, 0.5163, 0.5898, 0.519, 0.6226, 0.4539, 0.6178, 0.5163, 0.5898, 0.5681, 0.5759, 0.5817, 0.6057, 0.519, 0.6226, 0.5681, 0.5759, 0.6123, 0.5455, 0.6354, 0.5689, 0.5817, 0.6057, 0.6123, 0.5455, 0.6442, 0.5019, 0.6742, 0.5162, 0.6354, 0.5689, 0.6442, 0.5019, 0.6598, 0.4497, 0.6935, 0.4529, 0.6742, 0.5162, 0.6598, 0.4497, 0.657, 0.3948, 0.6905, 0.386, 0.6935, 0.4529, 0.657, 0.3948, 0.6356, 0.3436, 0.6649, 0.3233, 0.6905, 0.386, 0.6356, 0.3436, 0.5976, 0.3025, 0.6187, 0.2726, 0.6649, 0.3233, 0.5976, 0.3025, 0.5472, 0.2769, 0.5571, 0.2409, 0.6187, 0.2726, 0.5472, 0.2769, 0.4907, 0.2707, 0.4877, 0.233, 0.5571, 0.2409, 0.4907, 0.2707, 0.4354, 0.2849, 0.4197, 0.2504, 0.4877, 0.233, 0.4354, 0.2849, 0.3887, 0.3178, 0.3623, 0.2909, 0.4197, 0.2504, 0.3887, 0.3178, 0.3565, 0.365, 0.323, 0.349, 0.3623, 0.2909, 0.3565, 0.365, 0.3429, 0.42, 0.3067, 0.4166, 0.323, 0.349, 0.3429, 0.42, 0.3491, 0.4759, 0.3148, 0.4849, 0.3067, 0.4166, 0.3491, 0.4759, 0.3738, 0.5256, 0.3453, 0.5454, 0.3148, 0.4849, 0.3738, 0.5256, 0.4133, 0.5635, 0.3937, 0.5912, 0.3453, 0.5454, 0.4133, 0.5635, 0.4628, 0.5856, 0.4539, 0.6178, 0.3937, 0.5912, 0.4976, 0.4509, 0.5033, 0.4515, 0.5163, 0.5898, 0.4628, 0.5856, 0.5033, 0.4515, 0.5089, 0.45, 0.5681, 0.5759, 0.5163, 0.5898, 0.5089, 0.45, 0.5137, 0.4467, 0.6123, 0.5455, 0.5681, 0.5759, 0.5137, 0.4467, 0.517, 0.442, 0.6442, 0.5019, 0.6123, 0.5455, 0.517, 0.442, 0.5185, 0.4364, 0.6598, 0.4497, 0.6442, 0.5019, 0.5185, 0.4364, 0.5181, 0.4306, 0.657, 0.3948, 0.6598, 0.4497, 0.5181, 0.4306, 0.5157, 0.4253, 0.6356, 0.3436, 0.657, 0.3948, 0.5157, 0.4253, 0.5117, 0.4212, 0.5976, 0.3025, 0.6356, 0.3436, 0.5117, 0.4212, 0.5064, 0.4187, 0.5472, 0.2769, 0.5976, 0.3025, 0.5064, 0.4187, 0.5007, 0.4181, 0.4907, 0.2707, 0.5472, 0.2769, 0.5007, 0.4181, 0.495, 0.4196, 0.4354, 0.2849, 0.4907, 0.2707, 0.495, 0.4196, 0.4903, 0.4229, 0.3887, 0.3178, 0.4354, 0.2849, 0.4903, 0.4229, 0.4869, 0.4277, 0.3565, 0.365, 0.3887, 0.3178, 0.4869, 0.4277, 0.4854, 0.4333, 0.3429, 0.42, 0.3565, 0.365, 0.4854, 0.4333, 0.4859, 0.4391, 0.3491, 0.4759, 0.3429, 0.42, 0.4859, 0.4391, 0.4883, 0.4444, 0.3738, 0.5256, 0.3491, 0.4759, 0.4883, 0.4444, 0.4924, 0.4485, 0.4133, 0.5635, 0.3738, 0.5256, 0.4924, 0.4485, 0.4976, 0.4509, 0.4628, 0.5856, 0.4133, 0.5635, 0.5033, 0.4515, 0.4976, 0.4509, 0.4924, 0.4485, 0.4883, 0.4444, 0.4859, 0.4391, 0.4854, 0.4333, 0.4869, 0.4277, 0.4903, 0.4229, 0.495, 0.4196, 0.5007, 0.4181, 0.5064, 0.4187, 0.5117, 0.4212, 0.5157, 0.4253, 0.5181, 0.4306, 0.5185, 0.4364, 0.517, 0.442, 0.5137, 0.4467, 0.5089, 0.45, 0.2294, 0.7554, 0.2176, 0.7453, 0.1242, 0.7575, 0.1422, 0.8048, 0.1745, 0.8428, 0.1422, 0.8048, 0.08745, 0.8332, 0.1343, 0.8865, 0.2303, 0.7209, 0.2383, 0.7119, 0.1754, 0.6155, 0.1409, 0.6564, 0.2944, 0.7349, 0.2939, 0.7469, 0.4146, 0.7691, 0.4195, 0.7181, 0.2369, 0.7648, 0.2294, 0.7554, 0.1422, 0.8048, 0.1745, 0.8428, 0.2258, 0.7321, 0.2303, 0.7209, 0.1409, 0.6564, 0.1234, 0.706, 0.2733, 0.7276, 0.2944, 0.7349, 0.4195, 0.7181, 0.4061, 0.6675, 0.2471, 0.771, 0.2369, 0.7648, 0.1745, 0.8428, 0.2171, 0.8679, 0.2176, 0.7453, 0.2258, 0.7321, 0.1234, 0.706, 0.1242, 0.7575, 0.267, 0.7194, 0.2733, 0.7276, 0.4061, 0.6675, 0.3752, 0.624, 0.2461, 0.7705, 0.2471, 0.771, 0.2171, 0.8679, 0.2651, 0.8778, 0.2582, 0.7138, 0.267, 0.7194, 0.3752, 0.624, 0.3302, 0.5938, 0.2562, 0.7692, 0.2461, 0.7705, 0.2651, 0.8778, 0.3138, 0.8717, 0.26, 0.7056, 0.2582, 0.7138, 0.3302, 0.5938, 0.277, 0.5815, 0.2811, 0.7665, 0.2562, 0.7692, 0.3138, 0.8717, 0.358, 0.85, 0.2482, 0.7072, 0.26, 0.7056, 0.277, 0.5815, 0.2228, 0.5892, 0.2721, 0.7571, 0.2811, 0.7665, 0.358, 0.85, 0.3931, 0.8147, 0.2383, 0.7119, 0.2482, 0.7072, 0.2228, 0.5892, 0.1754, 0.6155, 0.2939, 0.7469, 0.2721, 0.7571, 0.3931, 0.8147, 0.4146, 0.7691, 0.2548, 0.7464, 0.2528, 0.7404, 0.2531, 0.7341, 0.2554, 0.7283, 0.2597, 0.7236, 0.2653, 0.7206, 0.2717, 0.7198, 0.2779, 0.7211, 0.2833, 0.7245, 0.2872, 0.7296, 0.2891, 0.7356, 0.2888, 0.7419, 0.2863, 0.7477, 0.2821, 0.7523, 0.2765, 0.7552, 0.2702, 0.756, 0.2641, 0.7547, 0.2587, 0.7514, 0.1234, 0.706, 0.1409, 0.6564, 0.08097, 0.6188, 0.05721, 0.6916, 0.4061, 0.6675, 0.4195, 0.7181, 0.4858, 0.7092, 0.4681, 0.6351, 0.2171, 0.8679, 0.1745, 0.8428, 0.1343, 0.8865, 0.1949, 0.9213, 0.1242, 0.7575, 0.1234, 0.706, 0.05721, 0.6916, 0.06018, 0.766, 0.3752, 0.624, 0.4061, 0.6675, 0.4681, 0.6351, 0.4242, 0.5704, 0.2651, 0.8778, 0.2171, 0.8679, 0.1949, 0.9213, 0.2628, 0.935, 0.3302, 0.5938, 0.3752, 0.624, 0.4242, 0.5704, 0.3585, 0.525, 0.3138, 0.8717, 0.2651, 0.8778, 0.2628, 0.935, 0.3314, 0.9265, 0.277, 0.5815, 0.3302, 0.5938, 0.3585, 0.525, 0.2799, 0.5064, 0.358, 0.85, 0.3138, 0.8717, 0.3314, 0.9265, 0.3942, 0.8965, 0.2228, 0.5892, 0.277, 0.5815, 0.2799, 0.5064, 0.1998, 0.5181, 0.3931, 0.8147, 0.358, 0.85, 0.3942, 0.8965, 0.4448, 0.8472, 0.1754, 0.6155, 0.2228, 0.5892, 0.1998, 0.5181, 0.1303, 0.5578, 0.4146, 0.7691, 0.3931, 0.8147, 0.4448, 0.8472, 0.477, 0.7827, 0.1422, 0.8048, 0.1242, 0.7575, 0.06018, 0.766, 0.08745, 0.8332, 0.1409, 0.6564, 0.1754, 0.6155, 0.1303, 0.5578, 0.08097, 0.6188, 0.4195, 0.7181, 0.4146, 0.7691, 0.477, 0.7827, 0.4858, 0.7092, 0.09786, 0.7609, 0.1196, 0.8165, 0.08745, 0.8332, 0.06018, 0.766, 0.1196, 0.8165, 0.1578, 0.8609, 0.1343, 0.8865, 0.08745, 0.8332, 0.1578, 0.8609, 0.2078, 0.8901, 0.1949, 0.9213, 0.1343, 0.8865, 0.2078, 0.8901, 0.2641, 0.9016, 0.2628, 0.935, 0.1949, 0.9213, 0.2641, 0.9016, 0.3211, 0.8944, 0.3314, 0.9265, 0.2628, 0.935, 0.3211, 0.8944, 0.373, 0.8693, 0.3942, 0.8965, 0.3314, 0.9265, 0.373, 0.8693, 0.4144, 0.8281, 0.4448, 0.8472, 0.3942, 0.8965, 0.4144, 0.8281, 0.4402, 0.7747, 0.477, 0.7827, 0.4448, 0.8472, 0.4402, 0.7747, 0.4465, 0.7144, 0.4858, 0.7092, 0.477, 0.7827, 0.4465, 0.7144, 0.4313, 0.6543, 0.4681, 0.6351, 0.4858, 0.7092, 0.4313, 0.6543, 0.395, 0.6022, 0.4242, 0.5704, 0.4681, 0.6351, 0.395, 0.6022, 0.3416, 0.5659, 0.3585, 0.525, 0.4242, 0.5704, 0.3416, 0.5659, 0.2781, 0.5512, 0.2799, 0.5064, 0.3585, 0.525, 0.2781, 0.5512, 0.2135, 0.5604, 0.1998, 0.5181, 0.2799, 0.5064, 0.2135, 0.5604, 0.1571, 0.5921, 0.1303, 0.5578, 0.1998, 0.5181, 0.1571, 0.5921, 0.1165, 0.6411, 0.08097, 0.6188, 0.1303, 0.5578, 0.1165, 0.6411, 0.09631, 0.7, 0.05721, 0.6916, 0.08097, 0.6188, 0.09631, 0.7, 0.09786, 0.7609, 0.06018, 0.766, 0.05721, 0.6916, 0.2528, 0.7404, 0.2548, 0.7464, 0.1196, 0.8165, 0.09786, 0.7609, 0.2548, 0.7464, 0.2587, 0.7514, 0.1578, 0.8609, 0.1196, 0.8165, 0.2587, 0.7514, 0.2641, 0.7547, 0.2078, 0.8901, 0.1578, 0.8609, 0.2641, 0.7547, 0.2702, 0.756, 0.2641, 0.9016, 0.2078, 0.8901, 0.2702, 0.756, 0.2765, 0.7552, 0.3211, 0.8944, 0.2641, 0.9016, 0.2765, 0.7552, 0.2821, 0.7523, 0.373, 0.8693, 0.3211, 0.8944, 0.2821, 0.7523, 0.2863, 0.7477, 0.4144, 0.8281, 0.373, 0.8693, 0.2863, 0.7477, 0.2888, 0.7419, 0.4402, 0.7747, 0.4144, 0.8281, 0.2888, 0.7419, 0.2891, 0.7356, 0.4465, 0.7144, 0.4402, 0.7747, 0.2891, 0.7356, 0.2872, 0.7296, 0.4313, 0.6543, 0.4465, 0.7144, 0.2872, 0.7296, 0.2833, 0.7245, 0.395, 0.6022, 0.4313, 0.6543, 0.2833, 0.7245, 0.2779, 0.7211, 0.3416, 0.5659, 0.395, 0.6022, 0.2779, 0.7211, 0.2717, 0.7198, 0.2781, 0.5512, 0.3416, 0.5659, 0.2717, 0.7198, 0.2653, 0.7206, 0.2135, 0.5604, 0.2781, 0.5512, 0.2653, 0.7206, 0.2597, 0.7236, 0.1571, 0.5921, 0.2135, 0.5604, 0.2597, 0.7236, 0.2554, 0.7283, 0.1165, 0.6411, 0.1571, 0.5921, 0.2554, 0.7283, 0.2531, 0.7341, 0.09631, 0.7, 0.1165, 0.6411, 0.2531, 0.7341, 0.2528, 0.7404, 0.09786, 0.7609, 0.09631, 0.7, 0.3302, 0.7457, 0.3196, 0.7564, 0.3231, 0.8388, 0.3698, 0.8275, 0.4102, 0.8007, 0.3698, 0.8275, 0.3925, 0.8803, 0.4503, 0.8426, 0.2971, 0.7419, 0.289, 0.7333, 0.1981, 0.7763, 0.2323, 0.8117, 0.3145, 0.6795, 0.3261, 0.6809, 0.3543, 0.551, 0.3038, 0.5451, 0.3399, 0.7392, 0.3302, 0.7457, 0.3698, 0.8275, 0.4102, 0.8007, 0.3075, 0.7472, 0.2971, 0.7419, 0.2323, 0.8117, 0.2756, 0.8333, 0.3061, 0.7001, 0.3145, 0.6795, 0.3038, 0.5451, 0.2546, 0.558, 0.3468, 0.7296, 0.3399, 0.7392, 0.4102, 0.8007, 0.4398, 0.761, 0.3196, 0.7564, 0.3075, 0.7472, 0.2756, 0.8333, 0.3231, 0.8388, 0.2978, 0.7058, 0.3061, 0.7001, 0.2546, 0.558, 0.2132, 0.5878, 0.3462, 0.7305, 0.3468, 0.7296, 0.4398, 0.761, 0.4548, 0.7128, 0.292, 0.7141, 0.2978, 0.7058, 0.2132, 0.5878, 0.1848, 0.6303, 0.3456, 0.7203, 0.3462, 0.7305, 0.4548, 0.7128, 0.4529, 0.6615, 0.2846, 0.7129, 0.292, 0.7141, 0.1848, 0.6303, 0.1725, 0.6801, 0.3447, 0.695, 0.3456, 0.7203, 0.4529, 0.6615, 0.4339, 0.6135, 0.2855, 0.7246, 0.2846, 0.7129, 0.1725, 0.6801, 0.1773, 0.7307, 0.3347, 0.7034, 0.3447, 0.695, 0.4339, 0.6135, 0.3996, 0.5749, 0.289, 0.7333, 0.2855, 0.7246, 0.1773, 0.7307, 0.1981, 0.7763, 0.3261, 0.6809, 0.3347, 0.7034, 0.3996, 0.5749, 0.3543, 0.551, 0.3227, 0.7186, 0.3168, 0.72, 0.3107, 0.7193, 0.3053, 0.7165, 0.301, 0.712, 0.2985, 0.7062, 0.2981, 0.6999, 0.2998, 0.6938, 0.3034, 0.6887, 0.3085, 0.6852, 0.3144, 0.6837, 0.3205, 0.6844, 0.326, 0.6872, 0.3303, 0.6918, 0.3327, 0.6977, 0.3331, 0.704, 0.3314, 0.71, 0.3278, 0.7151, 0.2756, 0.8333, 0.2323, 0.8117, 0.1973, 0.8579, 0.2589, 0.8882, 0.2546, 0.558, 0.3038, 0.5451, 0.2985, 0.4739, 0.2271, 0.493, 0.4398, 0.761, 0.4102, 0.8007, 0.4503, 0.8426, 0.493, 0.7865, 0.3231, 0.8388, 0.2756, 0.8333, 0.2589, 0.8882, 0.3263, 0.896, 0.2132, 0.5878, 0.2546, 0.558, 0.2271, 0.493, 0.1674, 0.5367, 0.4548, 0.7128, 0.4398, 0.761, 0.493, 0.7865, 0.5153, 0.7176, 0.1848, 0.6303, 0.2132, 0.5878, 0.1674, 0.5367, 0.1269, 0.5988, 0.4529, 0.6615, 0.4548, 0.7128, 0.5153, 0.7176, 0.5135, 0.6438, 0.1725, 0.6801, 0.1848, 0.6303, 0.1269, 0.5988, 0.1101, 0.6707, 0.4339, 0.6135, 0.4529, 0.6615, 0.5135, 0.6438, 0.4868, 0.5741, 0.1773, 0.7307, 0.1725, 0.6801, 0.1101, 0.6707, 0.1179, 0.7432, 0.3996, 0.5749, 0.4339, 0.6135, 0.4868, 0.5741, 0.4377, 0.5177, 0.1981, 0.7763, 0.1773, 0.7307, 0.1179, 0.7432, 0.1484, 0.8079, 0.3543, 0.551, 0.3996, 0.5749, 0.4377, 0.5177, 0.372, 0.4826, 0.3698, 0.8275, 0.3231, 0.8388, 0.3263, 0.896, 0.3925, 0.8803, 0.2323, 0.8117, 0.1981, 0.7763, 0.1484, 0.8079, 0.1973, 0.8579, 0.3038, 0.5451, 0.3543, 0.551, 0.372, 0.4826, 0.2985, 0.4739, 0.324, 0.8608, 0.3786, 0.8477, 0.3925, 0.8803, 0.3263, 0.896, 0.3786, 0.8477, 0.4261, 0.8164, 0.4503, 0.8426, 0.3925, 0.8803, 0.4261, 0.8164, 0.4609, 0.77, 0.493, 0.7865, 0.4503, 0.8426, 0.4609, 0.77, 0.4788, 0.7134, 0.5153, 0.7176, 0.493, 0.7865, 0.4788, 0.7134, 0.4769, 0.653, 0.5135, 0.6438, 0.5153, 0.7176, 0.4769, 0.653, 0.4547, 0.5963, 0.4868, 0.5741, 0.5135, 0.6438, 0.4547, 0.5963, 0.4145, 0.5506, 0.4377, 0.5177, 0.4868, 0.5741, 0.4145, 0.5506, 0.361, 0.5222, 0.372, 0.4826, 0.4377, 0.5177, 0.361, 0.5222, 0.3012, 0.5152, 0.2985, 0.4739, 0.372, 0.4826, 0.3012, 0.5152, 0.2431, 0.5305, 0.2271, 0.493, 0.2985, 0.4739, 0.2431, 0.5305, 0.1943, 0.5659, 0.1674, 0.5367, 0.2271, 0.493, 0.1943, 0.5659, 0.161, 0.6163, 0.1269, 0.5988, 0.1674, 0.5367, 0.161, 0.6163, 0.1468, 0.6749, 0.1101, 0.6707, 0.1269, 0.5988, 0.1468, 0.6749, 0.1528, 0.7344, 0.1179, 0.7432, 0.1101, 0.6707, 0.1528, 0.7344, 0.1775, 0.7878, 0.1484, 0.8079, 0.1179, 0.7432, 0.1775, 0.7878, 0.2176, 0.8292, 0.1973, 0.8579, 0.1484, 0.8079, 0.2176, 0.8292, 0.2683, 0.8544, 0.2589, 0.8882, 0.1973, 0.8579, 0.2683, 0.8544, 0.324, 0.8608, 0.3263, 0.896, 0.2589, 0.8882, 0.3168, 0.72, 0.3227, 0.7186, 0.3786, 0.8477, 0.324, 0.8608, 0.3227, 0.7186, 0.3278, 0.7151, 0.4261, 0.8164, 0.3786, 0.8477, 0.3278, 0.7151, 0.3314, 0.71, 0.4609, 0.77, 0.4261, 0.8164, 0.3314, 0.71, 0.3331, 0.704, 0.4788, 0.7134, 0.4609, 0.77, 0.3331, 0.704, 0.3327, 0.6977, 0.4769, 0.653, 0.4788, 0.7134, 0.3327, 0.6977, 0.3303, 0.6918, 0.4547, 0.5963, 0.4769, 0.653, 0.3303, 0.6918, 0.326, 0.6872, 0.4145, 0.5506, 0.4547, 0.5963, 0.326, 0.6872, 0.3205, 0.6844, 0.361, 0.5222, 0.4145, 0.5506, 0.3205, 0.6844, 0.3144, 0.6837, 0.3012, 0.5152, 0.361, 0.5222, 0.3144, 0.6837, 0.3085, 0.6852, 0.2431, 0.5305, 0.3012, 0.5152, 0.3085, 0.6852, 0.3034, 0.6887, 0.1943, 0.5659, 0.2431, 0.5305, 0.3034, 0.6887, 0.2998, 0.6938, 0.161, 0.6163, 0.1943, 0.5659, 0.2998, 0.6938, 0.2981, 0.6999, 0.1468, 0.6749, 0.161, 0.6163, 0.2981, 0.6999, 0.2985, 0.7062, 0.1528, 0.7344, 0.1468, 0.6749, 0.2985, 0.7062, 0.301, 0.712, 0.1775, 0.7878, 0.1528, 0.7344, 0.301, 0.712, 0.3053, 0.7165, 0.2176, 0.8292, 0.1775, 0.7878, 0.3053, 0.7165, 0.3107, 0.7193, 0.2683, 0.8544, 0.2176, 0.8292, 0.3107, 0.7193, 0.3168, 0.72, 0.324, 0.8608, 0.2683, 0.8544, 0.4998, 0.6097, 0.4843, 0.6168, 0.4579, 0.7118, 0.5127, 0.7176, 0.5661, 0.7045, 0.5127, 0.7176, 0.5175, 0.7846, 0.5934, 0.7658, 0.4656, 0.5927, 0.4602, 0.5805, 0.3459, 0.5962, 0.3691, 0.6476, 0.5084, 0.5346, 0.5203, 0.5406, 0.5997, 0.4279, 0.5497, 0.4018, 0.5126, 0.6066, 0.4998, 0.6097, 0.5127, 0.7176, 0.5661, 0.7045, 0.4747, 0.6023, 0.4656, 0.5927, 0.3691, 0.6476, 0.408, 0.6876, 0.4916, 0.5526, 0.5084, 0.5346, 0.5497, 0.4018, 0.4936, 0.3946, 0.5237, 0.5993, 0.5126, 0.6066, 0.5661, 0.7045, 0.6119, 0.6741, 0.4843, 0.6168, 0.4747, 0.6023, 0.408, 0.6876, 0.4579, 0.7118, 0.4805, 0.5552, 0.4916, 0.5526, 0.4936, 0.3946, 0.4383, 0.4074, 0.5227, 0.6, 0.5237, 0.5993, 0.6119, 0.6741, 0.6449, 0.6299, 0.471, 0.5615, 0.4805, 0.5552, 0.4383, 0.4074, 0.3908, 0.4389, 0.5259, 0.5891, 0.5227, 0.6, 0.6449, 0.6299, 0.6612, 0.577, 0.4631, 0.5562, 0.471, 0.5615, 0.3908, 0.4389, 0.3573, 0.4849, 0.5346, 0.5626, 0.5259, 0.5891, 0.6612, 0.577, 0.6587, 0.5213, 0.4594, 0.5687, 0.4631, 0.5562, 0.3573, 0.4849, 0.3417, 0.5397, 0.5208, 0.5673, 0.5346, 0.5626, 0.6587, 0.5213, 0.6375, 0.4695, 0.4602, 0.5805, 0.4594, 0.5687, 0.3417, 0.5397, 0.3459, 0.5962, 0.5203, 0.5406, 0.5208, 0.5673, 0.6375, 0.4695, 0.5997, 0.4279, 0.408, 0.6876, 0.3691, 0.6476, 0.3117, 0.6857, 0.3679, 0.7427, 0.4936, 0.3946, 0.5497, 0.4018, 0.5709, 0.3324, 0.4901, 0.3216, 0.6119, 0.6741, 0.5661, 0.7045, 0.5934, 0.7658, 0.6585, 0.7225, 0.4579, 0.7118, 0.408, 0.6876, 0.3679, 0.7427, 0.4393, 0.7768, 0.4383, 0.4074, 0.4936, 0.3946, 0.4901, 0.3216, 0.4102, 0.34, 0.6449, 0.6299, 0.6119, 0.6741, 0.6585, 0.7225, 0.7056, 0.6598, 0.3908, 0.4389, 0.4383, 0.4074, 0.4102, 0.34, 0.3417, 0.3854, 0.6612, 0.577, 0.6449, 0.6299, 0.7056, 0.6598, 0.7292, 0.5844, 0.3573, 0.4849, 0.3908, 0.4389, 0.3417, 0.3854, 0.2934, 0.4519, 0.6587, 0.5213, 0.6612, 0.577, 0.7292, 0.5844, 0.7262, 0.505, 0.3417, 0.5397, 0.3573, 0.4849, 0.2934, 0.4519, 0.2714, 0.531, 0.6375, 0.4695, 0.6587, 0.5213, 0.7262, 0.505, 0.6963, 0.4306, 0.3459, 0.5962, 0.3417, 0.5397, 0.2714, 0.531, 0.278, 0.6123, 0.5997, 0.4279, 0.6375, 0.4695, 0.6963, 0.4306, 0.6425, 0.3705, 0.5127, 0.7176, 0.4579, 0.7118, 0.4393, 0.7768, 0.5175, 0.7846, 0.3691, 0.6476, 0.3459, 0.5962, 0.278, 0.6123, 0.3117, 0.6857, 0.5497, 0.4018, 0.5997, 0.4279, 0.6425, 0.3705, 0.5709, 0.3324, 0.4509, 0.7378, 0.5151, 0.7444, 0.5175, 0.7846, 0.4393, 0.7768, 0.5151, 0.7444, 0.5776, 0.729, 0.5934, 0.7658, 0.5175, 0.7846, 0.5776, 0.729, 0.6312, 0.6934, 0.6585, 0.7225, 0.5934, 0.7658, 0.6312, 0.6934, 0.6699, 0.6417, 0.7056, 0.6598, 0.6585, 0.7225, 0.6699, 0.6417, 0.6891, 0.5798, 0.7292, 0.5844, 0.7056, 0.6598, 0.6891, 0.5798, 0.6863, 0.5145, 0.7262, 0.505, 0.7292, 0.5844, 0.6863, 0.5145, 0.6616, 0.4537, 0.6963, 0.4306, 0.7262, 0.505, 0.6616, 0.4537, 0.6174, 0.4047, 0.6425, 0.3705, 0.6963, 0.4306, 0.6174, 0.4047, 0.5587, 0.3737, 0.5709, 0.3324, 0.6425, 0.3705, 0.5587, 0.3737, 0.4926, 0.3651, 0.4901, 0.3216, 0.5709, 0.3324, 0.4926, 0.3651, 0.4275, 0.3802, 0.4102, 0.34, 0.4901, 0.3216, 0.4275, 0.3802, 0.3716, 0.4172, 0.3417, 0.3854, 0.4102, 0.34, 0.3716, 0.4172, 0.3322, 0.4715, 0.2934, 0.4519, 0.3417, 0.3854, 0.3322, 0.4715, 0.314, 0.5359, 0.2714, 0.531, 0.2934, 0.4519, 0.314, 0.5359, 0.3191, 0.6024, 0.278, 0.6123, 0.2714, 0.531, 0.3191, 0.6024, 0.3465, 0.6627, 0.3117, 0.6857, 0.278, 0.6123, 0.3465, 0.6627, 0.3923, 0.7095, 0.3679, 0.7427, 0.3117, 0.6857, 0.3923, 0.7095, 0.4509, 0.7378, 0.4393, 0.7768, 0.3679, 0.7427, 0.4957, 0.5788, 0.5026, 0.5796, 0.5151, 0.7444, 0.4509, 0.7378, 0.5026, 0.5796, 0.5093, 0.578, 0.5776, 0.729, 0.5151, 0.7444, 0.5093, 0.578, 0.5151, 0.5741, 0.6312, 0.6934, 0.5776, 0.729, 0.5151, 0.5741, 0.5193, 0.5685, 0.6699, 0.6417, 0.6312, 0.6934, 0.5193, 0.5685, 0.5213, 0.5618, 0.6891, 0.5798, 0.6699, 0.6417, 0.5213, 0.5618, 0.5209, 0.5548, 0.6863, 0.5145, 0.6891, 0.5798, 0.5209, 0.5548, 0.5181, 0.5484, 0.6616, 0.4537, 0.6863, 0.5145, 0.5181, 0.5484, 0.5133, 0.5433, 0.6174, 0.4047, 0.6616, 0.4537, 0.5133, 0.5433, 0.5071, 0.5402, 0.5587, 0.3737, 0.6174, 0.4047, 0.5071, 0.5402, 0.5002, 0.5394, 0.4926, 0.3651, 0.5587, 0.3737, 0.5002, 0.5394, 0.4934, 0.541, 0.4275, 0.3802, 0.4926, 0.3651, 0.4934, 0.541, 0.4876, 0.5448, 0.3716, 0.4172, 0.4275, 0.3802, 0.4876, 0.5448, 0.4835, 0.5505, 0.3322, 0.4715, 0.3716, 0.4172, 0.4835, 0.5505, 0.4815, 0.5572, 0.314, 0.5359, 0.3322, 0.4715, 0.4815, 0.5572, 0.4819, 0.5642, 0.3191, 0.6024, 0.314, 0.5359, 0.4819, 0.5642, 0.4847, 0.5706, 0.3465, 0.6627, 0.3191, 0.6024, 0.4847, 0.5706, 0.4895, 0.5757, 0.3923, 0.7095, 0.3465, 0.6627, 0.4895, 0.5757, 0.4957, 0.5788, 0.4509, 0.7378, 0.3923, 0.7095, 0.5026, 0.5796, 0.4957, 0.5788, 0.4895, 0.5757, 0.4847, 0.5706, 0.4819, 0.5642, 0.4815, 0.5572, 0.4835, 0.5505, 0.4876, 0.5448, 0.4934, 0.541, 0.5002, 0.5394, 0.5071, 0.5402, 0.5133, 0.5433, 0.5181, 0.5484, 0.5209, 0.5548, 0.5213, 0.5618, 0.5193, 0.5685, 0.5151, 0.5741, 0.5093, 0.578])
me_cylinder_009.materials.append(mat_material_002)
me_cylinder_009.use_remesh_fix_poles = True
me_cylinder_009.use_remesh_preserve_attributes = False
me_cylinder_009.use_mirror_vertex_groups = False
me_cylinder_009.update()

# ---- objects
ob_light = bpy.data.objects.new('Light', light_light)
ob_camera = bpy.data.objects.new('Camera', cam_camera)
ob_cylinder_003 = bpy.data.objects.new('Cylinder.003', me_cylinder_005)
ob_cylinder_005 = bpy.data.objects.new('Cylinder.005', me_cylinder_009)

# ---- transforms, parenting, visibility, modifiers, constraints
ob_light.location = (4.076, 1.005, 5.904)
ob_light.rotation_euler = (0.6503, 0.05522, 1.866)
ob_light.lock_rotations_4d = False
ob_light.empty_display_type = 'ARROWS'
ob_light.color = (0.0, 0.0, 0.0, 0.0)
ob_light.lineart.crease_threshold = 0.0
ob_camera.location = (7.359, -6.926, 4.958)
ob_camera.rotation_euler = (1.109, 0.0, 0.8149)
ob_camera.lock_rotations_4d = False
ob_camera.empty_display_type = 'ARROWS'
ob_camera.color = (0.0, 0.0, 0.0, 0.0)
ob_camera.display_type = 'WIRE'
ob_camera.lineart.crease_threshold = 0.0
ob_cylinder_003.location = (0.9013, 1.278, 2.127)
ob_cylinder_003.rotation_euler = (0.4611, -0.0, -3.902)
ob_cylinder_003.scale = (0.9688, 0.9688, 0.3439)
ob_cylinder_003.lineart.crease_threshold = 0.0
ob_cylinder_005.location = (0.9013, 1.278, 2.127)
ob_cylinder_005.rotation_euler = (0.4611, -0.0, -3.902)
ob_cylinder_005.scale = (0.9688, 0.9688, 0.3439)
ob_cylinder_005.lineart.crease_threshold = 0.0
_m = ob_cylinder_005.modifiers.new('Decimate', 'DECIMATE')

# ---- collection membership
col_collection.objects.link(ob_light)
col_collection.objects.link(ob_camera)
col_collection.objects.link(ob_cylinder_003)
col_collection.objects.link(ob_cylinder_005)

# ---- scene / render settings (as saved in the file)
scene.camera = ob_camera
scene.frame_start = 1; scene.frame_end = 250; scene.frame_set(1)
scene.render.engine = 'BLENDER_EEVEE_NEXT'
scene.cycles.use_denoising = False
scene.cycles.samples = 128
scene.cycles.sampling_pattern = 'TABULATED_SOBOL'
scene.cycles.use_adaptive_sampling = False
scene.cycles.use_light_tree = False
scene.view_settings.view_transform = 'Filmic'
bpy.context.view_layer.update()
